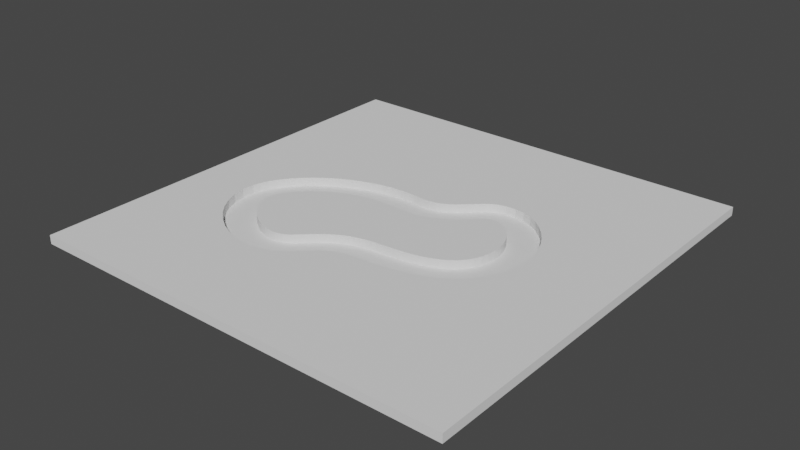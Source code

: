 # Source: columbia.blend  (saved by Blender 2.91.10; exported with 4.5.12 LTS)
import bpy
from mathutils import Matrix  # noqa: F401  (used for matrix-valued properties, if any)

bpy.ops.wm.read_factory_settings(use_empty=True)
scene = bpy.context.scene
scene.name = 'Scene'

# ---- collections
col_collection = bpy.data.collections.new('Collection'); scene.collection.children.link(col_collection)

# ---- world
world_world = bpy.data.worlds.new('World'); scene.world = world_world
world_world.use_nodes = True; world_world.node_tree.nodes.clear()
_N = world_world.node_tree.nodes; _L = world_world.node_tree.links
n0 = _N.new('ShaderNodeOutputWorld'); n0.name = 'World Output'; n0.location = (300, 300)
n1 = _N.new('ShaderNodeBackground'); n1.name = 'Background'; n1.location = (10, 300)
n1.inputs[0].default_value = (0.05088, 0.05088, 0.05088, 1.0)
_L.new(n1.outputs[0], n0.inputs[0])
n0.is_active_output = True
world_world.color = (0.05088, 0.05088, 0.05088)
world_world.use_sun_shadow = False
world_world.sun_shadow_jitter_overblur = 0.0

# ---- meshes
me_plane_004 = bpy.data.meshes.new('Plane.004')
me_plane_004.from_pydata([(-1.0, -1.0, 0.0), (1.0, -1.0, 0.0), (-1.0, 1.0, 0.0), (1.0, 1.0, 0.0), (-0.252, 0.2435, 0.0), (-0.2533, 0.2435, 0.0), (-0.2544, 0.2435, 0.0), (-0.2552, 0.2435, 0.0), (-0.2559, 0.2431, 0.0), (-0.2568, 0.2421, 0.0), (-0.2572, 0.2404, 0.0), (-0.2573, 0.2389, 0.0), (-0.2574, 0.2378, 0.0), (-0.2574, 0.2358, 0.0), (-0.2573, 0.234, 0.0), (-0.2571, 0.2324, 0.0), (-0.2568, 0.2308, 0.0), (-0.2564, 0.2296, 0.0), (-0.2558, 0.2288, 0.0), (-0.255, 0.2285, 0.0), (-0.2541, 0.2278, 0.0), (-0.253, 0.2274, 0.0), (-0.2517, 0.2274, 0.0), (-0.2502, 0.2282, 0.0), (-0.2485, 0.2285, 0.0), (-0.2465, 0.2288, 0.0), (-0.245, 0.23, 0.0), (-0.2438, 0.2312, 0.0), (-0.243, 0.2323, 0.0), (-0.2426, 0.2341, 0.0), (-0.2426, 0.2358, 0.0), (-0.2428, 0.2378, 0.0), (-0.2434, 0.2392, 0.0), (-0.2443, 0.2407, 0.0), (-0.2455, 0.2418, 0.0), (-0.2469, 0.2427, 0.0), (-0.2485, 0.2435, 0.0), (-0.2504, 0.2435, 0.0), (-0.2413, 0.06684, 0.0), (-0.2414, 0.0659, 0.0), (-0.2414, 0.06395, 0.0), (-0.2416, 0.06228, 0.0), (-0.2421, 0.06107, 0.0), (-0.2432, 0.06014, 0.0), (-0.244, 0.05987, 0.0), (-0.245, 0.05987, 0.0), (-0.2462, 0.05987, 0.0), (-0.2476, 0.05987, 0.0), (-0.2494, 0.05987, 0.0), (-0.251, 0.05961, 0.0), (-0.2524, 0.05987, 0.0), (-0.2536, 0.05987, 0.0), (-0.2546, 0.05987, 0.0), (-0.2554, 0.06028, 0.0), (-0.256, 0.06054, 0.0), (-0.2569, 0.06148, 0.0), (-0.2573, 0.06275, 0.0), (-0.2574, 0.06436, 0.0), (-0.2574, 0.06536, 0.0), (-0.2576, 0.06725, 0.0), (-0.258, 0.06819, 0.0), (-0.2589, 0.06846, 0.0), (-0.2604, 0.06846, 0.0), (-0.2613, 0.06846, 0.0), (-0.2625, 0.06819, 0.0), (-0.2639, 0.06819, 0.0), (-0.2661, 0.06725, 0.0), (-0.2679, 0.06671, 0.0), (-0.2693, 0.06604, 0.0), (-0.2704, 0.06483, 0.0), (-0.271, 0.06409, 0.0), (-0.2713, 0.06315, 0.0), (-0.2707, 0.06148, 0.0), (-0.2697, 0.06095, 0.0), (-0.2684, 0.06028, 0.0), (-0.2667, 0.06002, 0.0), (-0.2646, 0.05934, 0.0), (-0.263, 0.05934, 0.0), (-0.2617, 0.05934, 0.0), (-0.2606, 0.05934, 0.0), (-0.2596, 0.05934, 0.0), (-0.2589, 0.05908, 0.0), (-0.2582, 0.05867, 0.0), (-0.2578, 0.05794, 0.0), (-0.2574, 0.05741, 0.0), (-0.257, 0.05648, 0.0), (-0.2567, 0.05529, 0.0), (-0.2564, 0.05363, 0.0), (-0.2561, 0.05177, 0.0), (-0.2554, 0.04893, 0.0), (-0.2543, 0.04703, 0.0), (-0.253, 0.04487, 0.0), (-0.2514, 0.04329, 0.0), (-0.2497, 0.04237, 0.0), (-0.248, 0.04237, 0.0), (-0.2463, 0.04237, 0.0), (-0.2448, 0.04329, 0.0), (-0.2434, 0.04446, 0.0), (-0.2423, 0.04662, 0.0), (-0.2416, 0.04873, 0.0), (-0.2414, 0.05177, 0.0), (-0.2413, 0.05348, 0.0), (-0.2413, 0.05508, 0.0), (-0.241, 0.05701, 0.0), (-0.2403, 0.05847, 0.0), (-0.2391, 0.05894, 0.0), (-0.2381, 0.05987, 0.0), (-0.237, 0.05987, 0.0), (-0.2356, 0.05987, 0.0), (-0.2339, 0.06014, 0.0), (-0.2313, 0.0604, 0.0), (-0.2291, 0.06134, 0.0), (-0.2273, 0.06254, 0.0), (-0.226, 0.06395, 0.0), (-0.2251, 0.06542, 0.0), (-0.2246, 0.06737, 0.0), (-0.2246, 0.06899, 0.0), (-0.2251, 0.07027, 0.0), (-0.226, 0.0719, 0.0), (-0.2275, 0.07291, 0.0), (-0.2294, 0.07359, 0.0), (-0.2319, 0.07386, 0.0), (-0.2328, 0.07386, 0.0), (-0.2337, 0.07386, 0.0), (-0.2346, 0.07386, 0.0), (-0.2355, 0.07359, 0.0), (-0.2363, 0.07332, 0.0), (-0.2371, 0.07332, 0.0), (-0.2378, 0.07332, 0.0), (-0.239, 0.07291, 0.0), (-0.2398, 0.07264, 0.0), (-0.2404, 0.0719, 0.0), (-0.2407, 0.07095, 0.0), (-0.241, 0.06973, 0.0), (-0.2412, 0.06846, 0.0), (0.2736, 0.2481, 0.0), (0.2809, 0.2514, 0.0), (0.288, 0.2538, 0.0), (0.2951, 0.2545, 0.0), (0.3023, 0.2542, 0.0), (0.3099, 0.2524, 0.0), (0.3184, 0.2502, 0.0), (0.3277, 0.247, 0.0), (0.3457, 0.2391, 0.0), (0.3627, 0.2282, 0.0), (0.3788, 0.2155, 0.0), (0.3935, 0.2006, 0.0), (0.4069, 0.1842, 0.0), (0.4188, 0.166, 0.0), (0.4291, 0.1465, 0.0), (0.4378, 0.1266, 0.0), (0.4446, 0.1055, 0.0), (0.4492, 0.08397, 0.0), (0.4518, 0.06182, 0.0), (0.4522, 0.03975, 0.0), (0.4482, 0.001364, 0.0), (0.4401, -0.03296, 0.0), (0.4273, -0.0643, 0.0), (0.4098, -0.09209, 0.0), (0.3875, -0.117, 0.0), (0.3601, -0.1383, 0.0), (0.3277, -0.157, 0.0), (0.2901, -0.1726, 0.0), (0.247, -0.1853, 0.0), (0.1984, -0.195, 0.0), (0.1439, -0.2025, 0.0), (0.08372, -0.2073, 0.0), (0.05128, -0.2097, 0.0), (0.02116, -0.2132, 0.0), (-0.007168, -0.2184, 0.0), (-0.03389, -0.225, 0.0), (-0.05925, -0.2329, 0.0), (-0.08362, -0.2426, 0.0), (-0.1072, -0.2541, 0.0), (-0.1304, -0.268, 0.0), (-0.1534, -0.2836, 0.0), (-0.1765, -0.3013, 0.0), (-0.2001, -0.3218, 0.0), (-0.2244, -0.3444, 0.0), (-0.2333, -0.3529, 0.0), (-0.2413, -0.3608, 0.0), (-0.2484, -0.3671, 0.0), (-0.2547, -0.373, 0.0), (-0.2604, -0.3777, 0.0), (-0.2656, -0.3818, 0.0), (-0.2703, -0.3853, 0.0), (-0.2748, -0.3882, 0.0), (-0.2791, -0.3907, 0.0), (-0.2834, -0.3927, 0.0), (-0.2877, -0.3948, 0.0), (-0.2923, -0.3963, 0.0), (-0.3092, -0.4008, 0.0), (-0.3269, -0.4033, 0.0), (-0.3454, -0.4032, 0.0), (-0.3644, -0.4015, 0.0), (-0.3839, -0.3976, 0.0), (-0.4036, -0.3918, 0.0), (-0.4233, -0.3841, 0.0), (-0.443, -0.3744, 0.0), (-0.4624, -0.3628, 0.0), (-0.4814, -0.3497, 0.0), (-0.4998, -0.3348, 0.0), (-0.5175, -0.3184, 0.0), (-0.538, -0.2959, 0.0), (-0.5547, -0.2743, 0.0), (-0.5674, -0.2526, 0.0), (-0.5763, -0.2312, 0.0), (-0.5813, -0.2097, 0.0), (-0.5824, -0.1884, 0.0), (-0.5796, -0.1667, 0.0), (-0.5728, -0.1452, 0.0), (-0.5622, -0.1234, 0.0), (-0.5477, -0.1007, 0.0), (-0.5292, -0.07795, 0.0), (-0.5068, -0.05492, 0.0), (-0.4792, -0.03016, 0.0), (-0.4501, -0.007868, 0.0), (-0.4196, 0.01268, 0.0), (-0.3877, 0.03057, 0.0), (-0.3547, 0.04608, 0.0), (-0.3206, 0.05937, 0.0), (-0.2857, 0.07002, 0.0), (-0.25, 0.07773, 0.0), (-0.2137, 0.08347, 0.0), (-0.1768, 0.08676, 0.0), (-0.1397, 0.08662, 0.0), (-0.1023, 0.08476, 0.0), (-0.06916, 0.08195, 0.0), (-0.03795, 0.08153, 0.0), (-0.008417, 0.08332, 0.0), (0.0197, 0.0871, 0.0), (0.04665, 0.09312, 0.0), (0.07279, 0.1015, 0.0), (0.09839, 0.1127, 0.0), (0.1235, 0.1263, 0.0), (0.1487, 0.1428, 0.0), (0.1741, 0.1616, 0.0), (0.2001, 0.1839, 0.0), (0.2268, 0.2088, 0.0), (0.2384, 0.2205, 0.0), (0.2486, 0.2295, 0.0), (0.2577, 0.2372, 0.0), (0.2662, 0.2438, 0.0), (0.2093, 0.3745, 0.0), (0.2, 0.3695, 0.0), (0.1904, 0.3632, 0.0), (0.1804, 0.3555, 0.0), (0.17, 0.3473, 0.0), (0.1589, 0.3377, 0.0), (0.1468, 0.3264, 0.0), (0.1337, 0.3139, 0.0), (0.1134, 0.2946, 0.0), (0.09446, 0.2777, 0.0), (0.07687, 0.2635, 0.0), (0.06015, 0.2513, 0.0), (0.04402, 0.2421, 0.0), (0.02798, 0.2344, 0.0), (0.01179, 0.2284, 0.0), (-0.004904, 0.225, 0.0), (-0.02259, 0.2222, 0.0), (-0.04143, 0.2215, 0.0), (-0.06191, 0.2219, 0.0), (-0.0843, 0.2236, 0.0), (-0.1112, 0.2263, 0.0), (-0.1372, 0.2273, 0.0), (-0.1624, 0.2273, 0.0), (-0.1868, 0.2271, 0.0), (-0.2108, 0.2253, 0.0), (-0.2344, 0.2232, 0.0), (-0.2578, 0.2191, 0.0), (-0.2812, 0.2155, 0.0), (-0.3048, 0.2096, 0.0), (-0.3287, 0.203, 0.0), (-0.3531, 0.1951, 0.0), (-0.3781, 0.1869, 0.0), (-0.4214, 0.1693, 0.0), (-0.463, 0.1494, 0.0), (-0.5024, 0.1264, 0.0), (-0.5396, 0.101, 0.0), (-0.5742, 0.07453, 0.0), (-0.6058, 0.0454, 0.0), (-0.6342, 0.01516, 0.0), (-0.6592, -0.01579, 0.0), (-0.6804, -0.04768, 0.0), (-0.6976, -0.08039, 0.0), (-0.7104, -0.1134, 0.0), (-0.7187, -0.1461, 0.0), (-0.722, -0.2047, 0.0), (-0.7123, -0.2619, 0.0), (-0.6908, -0.3172, 0.0), (-0.6595, -0.3687, 0.0), (-0.6195, -0.4163, 0.0), (-0.5726, -0.4576, 0.0), (-0.5202, -0.4926, 0.0), (-0.4639, -0.5194, 0.0), (-0.4052, -0.537, 0.0), (-0.3456, -0.5443, 0.0), (-0.2867, -0.5401, 0.0), (-0.2299, -0.5229, 0.0), (-0.2221, -0.5193, 0.0), (-0.2146, -0.5157, 0.0), (-0.2073, -0.5116, 0.0), (-0.2, -0.5071, 0.0), (-0.1927, -0.5024, 0.0), (-0.1853, -0.4971, 0.0), (-0.1775, -0.491, 0.0), (-0.1694, -0.4844, 0.0), (-0.1607, -0.4768, 0.0), (-0.1515, -0.4684, 0.0), (-0.1415, -0.4593, 0.0), (-0.1308, -0.4486, 0.0), (-0.1109, -0.4298, 0.0), (-0.0929, -0.4134, 0.0), (-0.07631, -0.3997, 0.0), (-0.06055, -0.388, 0.0), (-0.0452, -0.3784, 0.0), (-0.02969, -0.3703, 0.0), (-0.01369, -0.364, 0.0), (0.003418, -0.3589, 0.0), (0.0222, -0.3549, 0.0), (0.04298, -0.3517, 0.0), (0.06635, -0.3494, 0.0), (0.09274, -0.3473, 0.0), (0.1668, -0.3407, 0.0), (0.2343, -0.3301, 0.0), (0.2953, -0.3166, 0.0), (0.3501, -0.299, 0.0), (0.3988, -0.2782, 0.0), (0.4418, -0.2533, 0.0), (0.4791, -0.2243, 0.0), (0.5111, -0.1909, 0.0), (0.5379, -0.1534, 0.0), (0.5594, -0.1116, 0.0), (0.5763, -0.06533, 0.0), (0.5882, -0.01438, 0.0), (0.5937, 0.03916, 0.0), (0.5905, 0.09236, 0.0), (0.5794, 0.1436, 0.0), (0.5617, 0.1934, 0.0), (0.5377, 0.2393, 0.0), (0.508, 0.2808, 0.0), (0.4737, 0.3174, 0.0), (0.4358, 0.3483, 0.0), (0.3943, 0.3716, 0.0), (0.3508, 0.3874, 0.0), (0.3055, 0.3939, 0.0), (0.2595, 0.391, 0.0), (0.2485, 0.3886, 0.0), (0.2381, 0.3861, 0.0), (0.2283, 0.3834, 0.0), (0.2188, 0.3793, 0.0), (-1.0, 1.0, 2.308), (-1.0, -1.0, 2.308), (1.0, -1.0, 2.308), (1.0, 1.0, 2.308), (-0.252, 0.2435, 2.308), (-0.2533, 0.2435, 2.308), (-0.2544, 0.2435, 2.308), (-0.2552, 0.2435, 2.308), (-0.2559, 0.2431, 2.308), (-0.2568, 0.2421, 2.308), (-0.2572, 0.2404, 2.308), (-0.2573, 0.2389, 2.308), (-0.2574, 0.2378, 2.308), (-0.2574, 0.2358, 2.308), (-0.2573, 0.234, 2.308), (-0.2571, 0.2324, 2.308), (-0.2568, 0.2308, 2.308), (-0.2564, 0.2296, 2.308), (-0.2558, 0.2288, 2.308), (-0.255, 0.2285, 2.308), (-0.2541, 0.2278, 2.308), (-0.253, 0.2274, 2.308), (-0.2517, 0.2274, 2.308), (-0.2502, 0.2282, 2.308), (-0.2485, 0.2285, 2.308), (-0.2465, 0.2288, 2.308), (-0.245, 0.23, 2.308), (-0.2438, 0.2312, 2.308), (-0.243, 0.2323, 2.308), (-0.2426, 0.2341, 2.308), (-0.2426, 0.2358, 2.308), (-0.2428, 0.2378, 2.308), (-0.2434, 0.2392, 2.308), (-0.2443, 0.2407, 2.308), (-0.2455, 0.2418, 2.308), (-0.2469, 0.2427, 2.308), (-0.2485, 0.2435, 2.308), (-0.2504, 0.2435, 2.308), (-0.2413, 0.06684, 2.308), (-0.2414, 0.0659, 2.308), (-0.2414, 0.06395, 2.308), (-0.2416, 0.06228, 2.308), (-0.2421, 0.06107, 2.308), (-0.2432, 0.06014, 2.308), (-0.244, 0.05987, 2.308), (-0.245, 0.05987, 2.308), (-0.2462, 0.05987, 2.308), (-0.2476, 0.05987, 2.308), (-0.2494, 0.05987, 2.308), (-0.251, 0.05961, 2.308), (-0.2524, 0.05987, 2.308), (-0.2536, 0.05987, 2.308), (-0.2546, 0.05987, 2.308), (-0.2554, 0.06028, 2.308), (-0.256, 0.06054, 2.308), (-0.2569, 0.06148, 2.308), (-0.2573, 0.06275, 2.308), (-0.2574, 0.06436, 2.308), (-0.2574, 0.06536, 2.308), (-0.2576, 0.06725, 2.308), (-0.258, 0.06819, 2.308), (-0.2589, 0.06846, 2.308), (-0.2604, 0.06846, 2.308), (-0.2613, 0.06846, 2.308), (-0.2625, 0.06819, 2.308), (-0.2639, 0.06819, 2.308), (-0.2661, 0.06725, 2.308), (-0.2679, 0.06671, 2.308), (-0.2693, 0.06604, 2.308), (-0.2704, 0.06483, 2.308), (-0.271, 0.06409, 2.308), (-0.2713, 0.06315, 2.308), (-0.2707, 0.06148, 2.308), (-0.2697, 0.06095, 2.308), (-0.2684, 0.06028, 2.308), (-0.2667, 0.06002, 2.308), (-0.2646, 0.05934, 2.308), (-0.263, 0.05934, 2.308), (-0.2617, 0.05934, 2.308), (-0.2606, 0.05934, 2.308), (-0.2596, 0.05934, 2.308), (-0.2589, 0.05908, 2.308), (-0.2582, 0.05867, 2.308), (-0.2578, 0.05794, 2.308), (-0.2574, 0.05741, 2.308), (-0.257, 0.05648, 2.308), (-0.2567, 0.05529, 2.308), (-0.2564, 0.05363, 2.308), (-0.2561, 0.05177, 2.308), (-0.2554, 0.04893, 2.308), (-0.2543, 0.04703, 2.308), (-0.253, 0.04487, 2.308), (-0.2514, 0.04329, 2.308), (-0.2497, 0.04237, 2.308), (-0.248, 0.04237, 2.308), (-0.2463, 0.04237, 2.308), (-0.2448, 0.04329, 2.308), (-0.2434, 0.04446, 2.308), (-0.2423, 0.04662, 2.308), (-0.2416, 0.04873, 2.308), (-0.2414, 0.05177, 2.308), (-0.2413, 0.05348, 2.308), (-0.2413, 0.05508, 2.308), (-0.241, 0.05701, 2.308), (-0.2403, 0.05847, 2.308), (-0.2391, 0.05894, 2.308), (-0.2381, 0.05987, 2.308), (-0.237, 0.05987, 2.308), (-0.2356, 0.05987, 2.308), (-0.2339, 0.06014, 2.308), (-0.2313, 0.0604, 2.308), (-0.2291, 0.06134, 2.308), (-0.2273, 0.06254, 2.308), (-0.226, 0.06395, 2.308), (-0.2251, 0.06542, 2.308), (-0.2246, 0.06737, 2.308), (-0.2246, 0.06899, 2.308), (-0.2251, 0.07027, 2.308), (-0.226, 0.0719, 2.308), (-0.2275, 0.07291, 2.308), (-0.2294, 0.07359, 2.308), (-0.2319, 0.07386, 2.308), (-0.2328, 0.07386, 2.308), (-0.2337, 0.07386, 2.308), (-0.2346, 0.07386, 2.308), (-0.2355, 0.07359, 2.308), (-0.2363, 0.07332, 2.308), (-0.2371, 0.07332, 2.308), (-0.2378, 0.07332, 2.308), (-0.239, 0.07291, 2.308), (-0.2398, 0.07264, 2.308), (-0.2404, 0.0719, 2.308), (-0.2407, 0.07095, 2.308), (-0.241, 0.06973, 2.308), (-0.2412, 0.06846, 2.308), (0.2736, 0.2481, 2.308), (0.2809, 0.2514, 2.308), (0.288, 0.2538, 2.308), (0.2951, 0.2545, 2.308), (0.3023, 0.2542, 2.308), (0.3099, 0.2524, 2.308), (0.3184, 0.2502, 2.308), (0.3277, 0.247, 2.308), (0.3457, 0.2391, 2.308), (0.3627, 0.2282, 2.308), (0.3788, 0.2155, 2.308), (0.3935, 0.2006, 2.308), (0.4069, 0.1842, 2.308), (0.4188, 0.166, 2.308), (0.4291, 0.1465, 2.308), (0.4378, 0.1266, 2.308), (0.4446, 0.1055, 2.308), (0.4492, 0.08397, 2.308), (0.4518, 0.06182, 2.308), (0.4522, 0.03975, 2.308), (0.4482, 0.001364, 2.308), (0.4401, -0.03296, 2.308), (0.4273, -0.0643, 2.308), (0.4098, -0.09209, 2.308), (0.3875, -0.117, 2.308), (0.3601, -0.1383, 2.308), (0.3277, -0.157, 2.308), (0.2901, -0.1726, 2.308), (0.247, -0.1853, 2.308), (0.1984, -0.195, 2.308), (0.1439, -0.2025, 2.308), (0.08372, -0.2073, 2.308), (0.05128, -0.2097, 2.308), (0.02116, -0.2132, 2.308), (-0.007168, -0.2184, 2.308), (-0.03389, -0.225, 2.308), (-0.05925, -0.2329, 2.308), (-0.08362, -0.2426, 2.308), (-0.1072, -0.2541, 2.308), (-0.1304, -0.268, 2.308), (-0.1534, -0.2836, 2.308), (-0.1765, -0.3013, 2.308), (-0.2001, -0.3218, 2.308), (-0.2244, -0.3444, 2.308), (-0.2333, -0.3529, 2.308), (-0.2413, -0.3608, 2.308), (-0.2484, -0.3671, 2.308), (-0.2547, -0.373, 2.308), (-0.2604, -0.3777, 2.308), (-0.2656, -0.3818, 2.308), (-0.2703, -0.3853, 2.308), (-0.2748, -0.3882, 2.308), (-0.2791, -0.3907, 2.308), (-0.2834, -0.3927, 2.308), (-0.2877, -0.3948, 2.308), (-0.2923, -0.3963, 2.308), (-0.3092, -0.4008, 2.308), (-0.3269, -0.4033, 2.308), (-0.3454, -0.4032, 2.308), (-0.3644, -0.4015, 2.308), (-0.3839, -0.3976, 2.308), (-0.4036, -0.3918, 2.308), (-0.4233, -0.3841, 2.308), (-0.443, -0.3744, 2.308), (-0.4624, -0.3628, 2.308), (-0.4814, -0.3497, 2.308), (-0.4998, -0.3348, 2.308), (-0.5175, -0.3184, 2.308), (-0.538, -0.2959, 2.308), (-0.5547, -0.2743, 2.308), (-0.5674, -0.2526, 2.308), (-0.5763, -0.2312, 2.308), (-0.5813, -0.2097, 2.308), (-0.5824, -0.1884, 2.308), (-0.5796, -0.1667, 2.308), (-0.5728, -0.1452, 2.308), (-0.5622, -0.1234, 2.308), (-0.5477, -0.1007, 2.308), (-0.5292, -0.07795, 2.308), (-0.5068, -0.05492, 2.308), (-0.4792, -0.03016, 2.308), (-0.4501, -0.007868, 2.308), (-0.4196, 0.01268, 2.308), (-0.3877, 0.03057, 2.308), (-0.3547, 0.04608, 2.308), (-0.3206, 0.05937, 2.308), (-0.2857, 0.07002, 2.308), (-0.25, 0.07773, 2.308), (-0.2137, 0.08347, 2.308), (-0.1768, 0.08676, 2.308), (-0.1397, 0.08662, 2.308), (-0.1023, 0.08476, 2.308), (-0.06916, 0.08195, 2.308), (-0.03795, 0.08153, 2.308), (-0.008417, 0.08332, 2.308), (0.0197, 0.0871, 2.308), (0.04665, 0.09312, 2.308), (0.07279, 0.1015, 2.308), (0.09839, 0.1127, 2.308), (0.1235, 0.1263, 2.308), (0.1487, 0.1428, 2.308), (0.1741, 0.1616, 2.308), (0.2001, 0.1839, 2.308), (0.2268, 0.2088, 2.308), (0.2384, 0.2205, 2.308), (0.2486, 0.2295, 2.308), (0.2577, 0.2372, 2.308), (0.2662, 0.2438, 2.308), (0.2093, 0.3745, 2.308), (0.2, 0.3695, 2.308), (0.1904, 0.3632, 2.308), (0.1804, 0.3555, 2.308), (0.17, 0.3473, 2.308), (0.1589, 0.3377, 2.308), (0.1468, 0.3264, 2.308), (0.1337, 0.3139, 2.308), (0.1134, 0.2946, 2.308), (0.09446, 0.2777, 2.308), (0.07687, 0.2635, 2.308), (0.06015, 0.2513, 2.308), (0.04402, 0.2421, 2.308), (0.02798, 0.2344, 2.308), (0.01179, 0.2284, 2.308), (-0.004904, 0.225, 2.308), (-0.02259, 0.2222, 2.308), (-0.04143, 0.2215, 2.308), (-0.06191, 0.2219, 2.308), (-0.0843, 0.2236, 2.308), (-0.1112, 0.2263, 2.308), (-0.1372, 0.2273, 2.308), (-0.1624, 0.2273, 2.308), (-0.1868, 0.2271, 2.308), (-0.2108, 0.2253, 2.308), (-0.2344, 0.2232, 2.308), (-0.2578, 0.2191, 2.308), (-0.2812, 0.2155, 2.308), (-0.3048, 0.2096, 2.308), (-0.3287, 0.203, 2.308), (-0.3531, 0.1951, 2.308), (-0.3781, 0.1869, 2.308), (-0.4214, 0.1693, 2.308), (-0.463, 0.1494, 2.308), (-0.5024, 0.1264, 2.308), (-0.5396, 0.101, 2.308), (-0.5742, 0.07453, 2.308), (-0.6058, 0.0454, 2.308), (-0.6342, 0.01516, 2.308), (-0.6592, -0.01579, 2.308), (-0.6804, -0.04768, 2.308), (-0.6976, -0.08039, 2.308), (-0.7104, -0.1134, 2.308), (-0.7187, -0.1461, 2.308), (-0.722, -0.2047, 2.308), (-0.7123, -0.2619, 2.308), (-0.6908, -0.3172, 2.308), (-0.6595, -0.3687, 2.308), (-0.6195, -0.4163, 2.308), (-0.5726, -0.4576, 2.308), (-0.5202, -0.4926, 2.308), (-0.4639, -0.5194, 2.308), (-0.4052, -0.537, 2.308), (-0.3456, -0.5443, 2.308), (-0.2867, -0.5401, 2.308), (-0.2299, -0.5229, 2.308), (-0.2221, -0.5193, 2.308), (-0.2146, -0.5157, 2.308), (-0.2073, -0.5116, 2.308), (-0.2, -0.5071, 2.308), (-0.1927, -0.5024, 2.308), (-0.1853, -0.4971, 2.308), (-0.1775, -0.491, 2.308), (-0.1694, -0.4844, 2.308), (-0.1607, -0.4768, 2.308), (-0.1515, -0.4684, 2.308), (-0.1415, -0.4593, 2.308), (-0.1308, -0.4486, 2.308), (-0.1109, -0.4298, 2.308), (-0.0929, -0.4134, 2.308), (-0.07631, -0.3997, 2.308), (-0.06055, -0.388, 2.308), (-0.0452, -0.3784, 2.308), (-0.02969, -0.3703, 2.308), (-0.01369, -0.364, 2.308), (0.003418, -0.3589, 2.308), (0.0222, -0.3549, 2.308), (0.04298, -0.3517, 2.308), (0.06635, -0.3494, 2.308), (0.09274, -0.3473, 2.308), (0.1668, -0.3407, 2.308), (0.2343, -0.3301, 2.308), (0.2953, -0.3166, 2.308), (0.3501, -0.299, 2.308), (0.3988, -0.2782, 2.308), (0.4418, -0.2533, 2.308), (0.4791, -0.2243, 2.308), (0.5111, -0.1909, 2.308), (0.5379, -0.1534, 2.308), (0.5594, -0.1116, 2.308), (0.5763, -0.06533, 2.308), (0.5882, -0.01438, 2.308), (0.5937, 0.03916, 2.308), (0.5905, 0.09236, 2.308), (0.5794, 0.1436, 2.308), (0.5617, 0.1934, 2.308), (0.5377, 0.2393, 2.308), (0.508, 0.2808, 2.308), (0.4737, 0.3174, 2.308), (0.4358, 0.3483, 2.308), (0.3943, 0.3716, 2.308), (0.3508, 0.3874, 2.308), (0.3055, 0.3939, 2.308), (0.2595, 0.391, 2.308), (0.2485, 0.3886, 2.308), (0.2381, 0.3861, 2.308), (0.2283, 0.3834, 2.308), (0.2188, 0.3793, 2.308)], [], [(0, 287, 288, 289, 290, 291, 292, 293, 294, 295, 296, 297, 298, 299, 300, 301, 302, 303, 304, 305, 306, 307, 308, 309, 310, 311, 312, 313, 314, 315, 316, 317, 318, 319, 320, 321, 322, 323, 324, 325, 326, 327, 328, 329, 330, 331, 332, 333, 334, 335, 3, 1), (208, 209, 210, 211, 212, 213, 214, 215, 216, 217, 218, 219, 220, 221, 71, 72, 73, 74, 75, 76, 77, 78, 79, 80, 81, 82, 83, 84, 85, 86, 87, 88, 89, 90, 91, 92, 93, 94, 95, 96, 97, 98, 99, 100, 101, 102, 103, 104, 105, 106, 107, 108, 109, 110, 111, 112, 113, 114, 115, 152, 153, 154, 155, 156, 157, 158, 159, 160, 161, 162, 163, 164, 165, 166, 167, 168, 169, 170, 171, 172, 173, 174, 175, 176, 177, 178, 179, 180, 181, 182, 183, 184, 185, 186, 187, 188, 189, 190, 191, 192, 193, 194, 195, 196, 197, 198, 199, 200, 201, 202, 203, 204, 205, 206, 207), (286, 287, 0, 2, 13, 14, 15, 16, 17, 18, 19, 20, 21, 22, 23, 24, 25, 26, 27, 28, 29, 30, 256, 257, 258, 259, 260, 261, 262, 263, 264, 265, 266, 267, 268, 269, 270, 271, 272, 273, 274, 275, 276, 277, 278, 279, 280, 281, 282, 283, 284, 285), (2, 3, 335, 336, 337, 338, 339, 340, 341, 342, 343, 344, 345, 346, 347, 348, 349, 350, 243, 244, 245, 246, 247, 248, 249, 250, 251, 252, 253, 254, 255, 256, 30, 31, 32, 33, 34, 35, 36, 37, 4, 5, 6, 7, 8, 9, 10, 11, 12, 13), (31, 30, 29, 28, 27, 26, 25, 24, 23, 22, 21, 20, 19, 18, 17, 16, 15, 14, 13, 12, 11, 10, 9, 8, 7, 6, 5, 4, 37, 36, 35, 34, 33, 32), (151, 152, 115, 116, 117, 118, 119, 120, 121, 122, 123, 124, 125, 126, 127, 128, 129, 130, 131, 132, 133, 134, 38, 39, 40, 41, 42, 43, 44, 45, 46, 47, 48, 49, 50, 51, 52, 53, 54, 55, 56, 57, 58, 59, 60, 61, 62, 63, 64, 65, 66, 67, 68, 69, 70, 71, 221, 222, 223, 224, 225, 226, 227, 228, 229, 230, 231, 232, 233, 234, 235, 236, 237, 238, 239, 240, 241, 242, 135, 136, 137, 138, 139, 140, 141, 142, 143, 144, 145, 146, 147, 148, 149, 150), (116, 115, 114, 113, 112, 111, 110, 109, 108, 107, 106, 105, 104, 103, 102, 101, 100, 99, 98, 97, 96, 95, 94, 93, 92, 91, 90, 89, 88, 87, 86, 85, 84, 83, 82, 81, 80, 79, 78, 77, 76, 75, 74, 73, 72, 71, 70, 69, 68, 67, 66, 65, 64, 63, 62, 61, 60, 59, 58, 57, 56, 55, 54, 53, 52, 51, 50, 49, 48, 47, 46, 45, 44, 43, 42, 41, 40, 39, 134, 133, 132, 131, 130, 129, 128, 127, 126, 125, 124, 123, 122, 121, 120, 119, 118, 117), (134, 39, 38), (352, 353, 354, 686, 685, 684, 683, 682, 681, 680, 679, 678, 677, 676, 675, 674, 673, 672, 671, 670, 669, 668, 667, 666, 665, 664, 663, 662, 661, 660, 659, 658, 657, 656, 655, 654, 653, 652, 651, 650, 649, 648, 647, 646, 645, 644, 643, 642, 641, 640, 639, 638), (559, 558, 557, 556, 555, 554, 553, 552, 551, 550, 549, 548, 547, 546, 545, 544, 543, 542, 541, 540, 539, 538, 537, 536, 535, 534, 533, 532, 531, 530, 529, 528, 527, 526, 525, 524, 523, 522, 521, 520, 519, 518, 517, 516, 515, 514, 513, 512, 511, 510, 509, 508, 507, 506, 505, 504, 503, 466, 465, 464, 463, 462, 461, 460, 459, 458, 457, 456, 455, 454, 453, 452, 451, 450, 449, 448, 447, 446, 445, 444, 443, 442, 441, 440, 439, 438, 437, 436, 435, 434, 433, 432, 431, 430, 429, 428, 427, 426, 425, 424, 423, 422, 572, 571, 570, 569, 568, 567, 566, 565, 564, 563, 562, 561, 560), (637, 636, 635, 634, 633, 632, 631, 630, 629, 628, 627, 626, 625, 624, 623, 622, 621, 620, 619, 618, 617, 616, 615, 614, 613, 612, 611, 610, 609, 608, 607, 381, 380, 379, 378, 377, 376, 375, 374, 373, 372, 371, 370, 369, 368, 367, 366, 365, 364, 351, 352, 638), (351, 364, 363, 362, 361, 360, 359, 358, 357, 356, 355, 388, 387, 386, 385, 384, 383, 382, 381, 607, 606, 605, 604, 603, 602, 601, 600, 599, 598, 597, 596, 595, 594, 701, 700, 699, 698, 697, 696, 695, 694, 693, 692, 691, 690, 689, 688, 687, 686, 354), (382, 383, 384, 385, 386, 387, 388, 355, 356, 357, 358, 359, 360, 361, 362, 363, 364, 365, 366, 367, 368, 369, 370, 371, 372, 373, 374, 375, 376, 377, 378, 379, 380, 381), (502, 501, 500, 499, 498, 497, 496, 495, 494, 493, 492, 491, 490, 489, 488, 487, 486, 593, 592, 591, 590, 589, 588, 587, 586, 585, 584, 583, 582, 581, 580, 579, 578, 577, 576, 575, 574, 573, 572, 422, 421, 420, 419, 418, 417, 416, 415, 414, 413, 412, 411, 410, 409, 408, 407, 406, 405, 404, 403, 402, 401, 400, 399, 398, 397, 396, 395, 394, 393, 392, 391, 390, 389, 485, 484, 483, 482, 481, 480, 479, 478, 477, 476, 475, 474, 473, 472, 471, 470, 469, 468, 467, 466, 503), (467, 468, 469, 470, 471, 472, 473, 474, 475, 476, 477, 478, 479, 480, 481, 482, 483, 484, 485, 390, 391, 392, 393, 394, 395, 396, 397, 398, 399, 400, 401, 402, 403, 404, 405, 406, 407, 408, 409, 410, 411, 412, 413, 414, 415, 416, 417, 418, 419, 420, 421, 422, 423, 424, 425, 426, 427, 428, 429, 430, 431, 432, 433, 434, 435, 436, 437, 438, 439, 440, 441, 442, 443, 444, 445, 446, 447, 448, 449, 450, 451, 452, 453, 454, 455, 456, 457, 458, 459, 460, 461, 462, 463, 464, 465, 466), (485, 389, 390), (323, 322, 673, 674), (219, 218, 569, 570), (324, 323, 674, 675), (220, 219, 570, 571), (325, 324, 675, 676), (221, 220, 571, 572), (326, 325, 676, 677), (222, 221, 572, 573), (327, 326, 677, 678), (223, 222, 573, 574), (328, 327, 678, 679), (224, 223, 574, 575), (329, 328, 679, 680), (225, 224, 575, 576), (330, 329, 680, 681), (226, 225, 576, 577), (331, 330, 681, 682), (227, 226, 577, 578), (332, 331, 682, 683), (228, 227, 578, 579), (333, 332, 683, 684), (229, 228, 579, 580), (334, 333, 684, 685), (230, 229, 580, 581), (335, 334, 685, 686), (231, 230, 581, 582), (336, 335, 686, 687), (232, 231, 582, 583), (337, 336, 687, 688), (233, 232, 583, 584), (338, 337, 688, 689), (234, 233, 584, 585), (339, 338, 689, 690), (235, 234, 585, 586), (340, 339, 690, 691), (236, 235, 586, 587), (341, 340, 691, 692), (237, 236, 587, 588), (342, 341, 692, 693), (238, 237, 588, 589), (343, 342, 693, 694), (239, 238, 589, 590), (344, 343, 694, 695), (240, 239, 590, 591), (136, 135, 486, 487), (345, 344, 695, 696), (241, 240, 591, 592), (137, 136, 487, 488), (346, 345, 696, 697), (242, 241, 592, 593), (138, 137, 488, 489), (347, 346, 697, 698), (135, 242, 593, 486), (139, 138, 489, 490), (348, 347, 698, 699), (244, 243, 594, 595), (140, 139, 490, 491), (349, 348, 699, 700), (245, 244, 595, 596), (141, 140, 491, 492), (350, 349, 700, 701), (246, 245, 596, 597), (142, 141, 492, 493), (243, 350, 701, 594), (247, 246, 597, 598), (143, 142, 493, 494), (248, 247, 598, 599), (144, 143, 494, 495), (249, 248, 599, 600), (145, 144, 495, 496), (250, 249, 600, 601), (146, 145, 496, 497), (251, 250, 601, 602), (147, 146, 497, 498), (252, 251, 602, 603), (148, 147, 498, 499), (253, 252, 603, 604), (149, 148, 499, 500), (254, 253, 604, 605), (150, 149, 500, 501), (255, 254, 605, 606), (151, 150, 501, 502), (256, 255, 606, 607), (152, 151, 502, 503), (257, 256, 607, 608), (153, 152, 503, 504), (258, 257, 608, 609), (154, 153, 504, 505), (259, 258, 609, 610), (155, 154, 505, 506), (260, 259, 610, 611), (156, 155, 506, 507), (261, 260, 611, 612), (157, 156, 507, 508), (262, 261, 612, 613), (158, 157, 508, 509), (263, 262, 613, 614), (159, 158, 509, 510), (264, 263, 614, 615), (160, 159, 510, 511), (265, 264, 615, 616), (161, 160, 511, 512), (266, 265, 616, 617), (162, 161, 512, 513), (267, 266, 617, 618), (163, 162, 513, 514), (268, 267, 618, 619), (164, 163, 514, 515), (269, 268, 619, 620), (165, 164, 515, 516), (270, 269, 620, 621), (166, 165, 516, 517), (271, 270, 621, 622), (167, 166, 517, 518), (272, 271, 622, 623), (168, 167, 518, 519), (273, 272, 623, 624), (169, 168, 519, 520), (274, 273, 624, 625), (170, 169, 520, 521), (275, 274, 625, 626), (171, 170, 521, 522), (276, 275, 626, 627), (172, 171, 522, 523), (277, 276, 627, 628), (173, 172, 523, 524), (278, 277, 628, 629), (174, 173, 524, 525), (279, 278, 629, 630), (175, 174, 525, 526), (280, 279, 630, 631), (176, 175, 526, 527), (281, 280, 631, 632), (177, 176, 527, 528), (282, 281, 632, 633), (178, 177, 528, 529), (283, 282, 633, 634), (179, 178, 529, 530), (284, 283, 634, 635), (180, 179, 530, 531), (285, 284, 635, 636), (181, 180, 531, 532), (286, 285, 636, 637), (182, 181, 532, 533), (287, 286, 637, 638), (183, 182, 533, 534), (288, 287, 638, 639), (184, 183, 534, 535), (289, 288, 639, 640), (185, 184, 535, 536), (290, 289, 640, 641), (186, 185, 536, 537), (291, 290, 641, 642), (187, 186, 537, 538), (292, 291, 642, 643), (188, 187, 538, 539), (293, 292, 643, 644), (189, 188, 539, 540), (294, 293, 644, 645), (190, 189, 540, 541), (295, 294, 645, 646), (191, 190, 541, 542), (296, 295, 646, 647), (192, 191, 542, 543), (297, 296, 647, 648), (193, 192, 543, 544), (298, 297, 648, 649), (194, 193, 544, 545), (299, 298, 649, 650), (195, 194, 545, 546), (300, 299, 650, 651), (196, 195, 546, 547), (301, 300, 651, 652), (197, 196, 547, 548), (302, 301, 652, 653), (198, 197, 548, 549), (303, 302, 653, 654), (199, 198, 549, 550), (304, 303, 654, 655), (200, 199, 550, 551), (305, 304, 655, 656), (201, 200, 551, 552), (306, 305, 656, 657), (202, 201, 552, 553), (307, 306, 657, 658), (203, 202, 553, 554), (308, 307, 658, 659), (204, 203, 554, 555), (309, 308, 659, 660), (205, 204, 555, 556), (310, 309, 660, 661), (206, 205, 556, 557), (311, 310, 661, 662), (207, 206, 557, 558), (312, 311, 662, 663), (208, 207, 558, 559), (2, 0, 352, 351), (313, 312, 663, 664), (209, 208, 559, 560), (0, 1, 353, 352), (314, 313, 664, 665), (210, 209, 560, 561), (1, 3, 354, 353), (315, 314, 665, 666), (211, 210, 561, 562), (3, 2, 351, 354), (316, 315, 666, 667), (212, 211, 562, 563), (317, 316, 667, 668), (213, 212, 563, 564), (318, 317, 668, 669), (214, 213, 564, 565), (319, 318, 669, 670), (215, 214, 565, 566), (320, 319, 670, 671), (216, 215, 566, 567), (321, 320, 671, 672), (217, 216, 567, 568), (322, 321, 672, 673), (218, 217, 568, 569)])
_uv = me_plane_004.uv_layers.new(name='UVMap')
_uv.uv.foreach_set('vector', [0.0, 0.0, 0.139, 0.3977, 0.1439, 0.3691, 0.1546, 0.3414, 0.1703, 0.3157, 0.1902, 0.2919, 0.2137, 0.2712, 0.2399, 0.2537, 0.268, 0.2403, 0.2974, 0.2315, 0.3272, 0.2278, 0.3567, 0.23, 0.385, 0.2385, 0.3889, 0.2403, 0.3927, 0.2421, 0.3963, 0.2442, 0.4, 0.2464, 0.4036, 0.2488, 0.4074, 0.2514, 0.4113, 0.2545, 0.4153, 0.2578, 0.4196, 0.2616, 0.4243, 0.2658, 0.4292, 0.2704, 0.4346, 0.2757, 0.4445, 0.2851, 0.4535, 0.2933, 0.4618, 0.3002, 0.4697, 0.306, 0.4774, 0.3108, 0.4852, 0.3149, 0.4932, 0.318, 0.5017, 0.3206, 0.5111, 0.3225, 0.5215, 0.3241, 0.5332, 0.3253, 0.5464, 0.3264, 0.5834, 0.3296, 0.6171, 0.3349, 0.6477, 0.3417, 0.6751, 0.3505, 0.6994, 0.3609, 0.7209, 0.3733, 0.7396, 0.3878, 0.7556, 0.4045, 0.7689, 0.4233, 0.7797, 0.4442, 0.7882, 0.4673, 0.7941, 0.4928, 0.7968, 0.5196, 1.0, 1.0, 1.0, 0.0, 0.2088, 0.4058, 0.2102, 0.4167, 0.2136, 0.4274, 0.2189, 0.4383, 0.2262, 0.4496, 0.2354, 0.461, 0.2466, 0.4725, 0.2604, 0.4849, 0.2749, 0.4961, 0.2902, 0.5063, 0.3061, 0.5153, 0.3227, 0.523, 0.3397, 0.5297, 0.3572, 0.535, 0.3643, 0.5316, 0.3647, 0.5307, 0.3651, 0.5305, 0.3658, 0.5301, 0.3667, 0.53, 0.3677, 0.5297, 0.3685, 0.5297, 0.3692, 0.5297, 0.3697, 0.5297, 0.3702, 0.5297, 0.3706, 0.5295, 0.3709, 0.5293, 0.3711, 0.529, 0.3713, 0.5287, 0.3715, 0.5282, 0.3716, 0.5276, 0.3718, 0.5268, 0.3719, 0.5259, 0.3723, 0.5245, 0.3728, 0.5235, 0.3735, 0.5224, 0.3743, 0.5216, 0.3751, 0.5212, 0.376, 0.5212, 0.3768, 0.5212, 0.3776, 0.5216, 0.3783, 0.5222, 0.3788, 0.5233, 0.3792, 0.5244, 0.3793, 0.5259, 0.3793, 0.5267, 0.3793, 0.5275, 0.3795, 0.5285, 0.3798, 0.5292, 0.3805, 0.5295, 0.381, 0.5299, 0.3815, 0.5299, 0.3822, 0.5299, 0.3831, 0.5301, 0.3844, 0.5302, 0.3854, 0.5307, 0.3863, 0.5313, 0.387, 0.532, 0.3875, 0.5327, 0.3877, 0.5337, 0.7246, 0.542, 0.7259, 0.5309, 0.7261, 0.5199, 0.7241, 0.5007, 0.7201, 0.4835, 0.7137, 0.4679, 0.7049, 0.454, 0.6938, 0.4415, 0.6801, 0.4308, 0.6639, 0.4215, 0.645, 0.4137, 0.6235, 0.4074, 0.5992, 0.4025, 0.572, 0.3987, 0.5419, 0.3963, 0.5256, 0.3951, 0.5106, 0.3934, 0.4964, 0.3908, 0.4831, 0.3875, 0.4704, 0.3836, 0.4582, 0.3787, 0.4464, 0.3729, 0.4348, 0.366, 0.4233, 0.3582, 0.4117, 0.3493, 0.3999, 0.3391, 0.3878, 0.3278, 0.3833, 0.3235, 0.3793, 0.3196, 0.3758, 0.3164, 0.3726, 0.3135, 0.3698, 0.3111, 0.3672, 0.3091, 0.3648, 0.3073, 0.3626, 0.3059, 0.3604, 0.3046, 0.3583, 0.3037, 0.3561, 0.3026, 0.3539, 0.3018, 0.3454, 0.2996, 0.3365, 0.2984, 0.3273, 0.2984, 0.3178, 0.2992, 0.3081, 0.3012, 0.2982, 0.3041, 0.2883, 0.308, 0.2785, 0.3128, 0.2688, 0.3186, 0.2593, 0.3252, 0.2501, 0.3326, 0.2412, 0.3408, 0.231, 0.352, 0.2227, 0.3629, 0.2163, 0.3737, 0.2119, 0.3844, 0.2093, 0.3952, 0.1406, 0.427, 0.139, 0.3977, 0.0, 0.0, 0.0, 1.0, 0.3713, 0.6179, 0.3713, 0.617, 0.3714, 0.6162, 0.3716, 0.6154, 0.3718, 0.6148, 0.3721, 0.6144, 0.3725, 0.6143, 0.3729, 0.6139, 0.3735, 0.6137, 0.3742, 0.6137, 0.3749, 0.6141, 0.3758, 0.6143, 0.3767, 0.6144, 0.3775, 0.615, 0.3781, 0.6156, 0.3785, 0.6161, 0.3787, 0.617, 0.3787, 0.6179, 0.514, 0.6172, 0.5059, 0.6142, 0.4975, 0.6125, 0.4887, 0.6111, 0.4793, 0.6107, 0.469, 0.611, 0.4578, 0.6118, 0.4444, 0.6131, 0.4314, 0.6136, 0.4188, 0.6136, 0.4066, 0.6135, 0.3946, 0.6126, 0.3828, 0.6116, 0.3711, 0.6096, 0.3594, 0.6077, 0.3476, 0.6048, 0.3356, 0.6015, 0.3235, 0.5976, 0.3109, 0.5934, 0.2893, 0.5847, 0.2685, 0.5747, 0.2488, 0.5632, 0.2302, 0.5505, 0.2129, 0.5373, 0.1971, 0.5227, 0.1829, 0.5076, 0.1704, 0.4921, 0.1598, 0.4762, 0.1512, 0.4598, 0.1448, 0.4433, 0.0, 1.0, 1.0, 1.0, 0.7968, 0.5196, 0.7952, 0.5462, 0.7897, 0.5718, 0.7809, 0.5967, 0.7689, 0.6196, 0.754, 0.6404, 0.7369, 0.6587, 0.7179, 0.6742, 0.6972, 0.6858, 0.6754, 0.6937, 0.6528, 0.697, 0.6298, 0.6955, 0.6242, 0.6943, 0.619, 0.6931, 0.6142, 0.6917, 0.6094, 0.6897, 0.6046, 0.6872, 0.6, 0.6847, 0.5952, 0.6816, 0.5902, 0.6778, 0.585, 0.6737, 0.5795, 0.6688, 0.5734, 0.6632, 0.5668, 0.6569, 0.5567, 0.6473, 0.5472, 0.6388, 0.5384, 0.6317, 0.5301, 0.6256, 0.522, 0.621, 0.514, 0.6172, 0.3787, 0.6179, 0.3786, 0.6189, 0.3783, 0.6196, 0.3778, 0.6204, 0.3773, 0.6209, 0.3766, 0.6214, 0.3757, 0.6218, 0.3748, 0.6218, 0.374, 0.6218, 0.3734, 0.6218, 0.3728, 0.6218, 0.3724, 0.6218, 0.3721, 0.6215, 0.3716, 0.621, 0.3714, 0.6202, 0.3713, 0.6195, 0.3713, 0.6189, 0.3713, 0.6179, 0.3786, 0.6189, 0.3787, 0.6179, 0.3787, 0.617, 0.3785, 0.6161, 0.3781, 0.6156, 0.3775, 0.615, 0.3767, 0.6144, 0.3758, 0.6143, 0.3749, 0.6141, 0.3742, 0.6137, 0.3735, 0.6137, 0.3729, 0.6139, 0.3725, 0.6143, 0.3721, 0.6144, 0.3718, 0.6148, 0.3716, 0.6154, 0.3714, 0.6162, 0.3713, 0.617, 0.3713, 0.6179, 0.3713, 0.6189, 0.3713, 0.6195, 0.3714, 0.6202, 0.3716, 0.621, 0.3721, 0.6215, 0.3724, 0.6218, 0.3728, 0.6218, 0.3734, 0.6218, 0.374, 0.6218, 0.3748, 0.6218, 0.3757, 0.6218, 0.3766, 0.6214, 0.3773, 0.6209, 0.3778, 0.6204, 0.3783, 0.6196, 0.7223, 0.5527, 0.7246, 0.542, 0.3877, 0.5337, 0.3877, 0.5345, 0.3875, 0.5351, 0.387, 0.5359, 0.3863, 0.5365, 0.3853, 0.5368, 0.3841, 0.5369, 0.3836, 0.5369, 0.3831, 0.5369, 0.3827, 0.5369, 0.3822, 0.5368, 0.3818, 0.5367, 0.3814, 0.5367, 0.3811, 0.5367, 0.3805, 0.5365, 0.3801, 0.5363, 0.3798, 0.5359, 0.3796, 0.5355, 0.3795, 0.5349, 0.3794, 0.5342, 0.3793, 0.5334, 0.3793, 0.5329, 0.3793, 0.532, 0.3792, 0.5311, 0.3789, 0.5305, 0.3784, 0.5301, 0.378, 0.5299, 0.3775, 0.5299, 0.3769, 0.5299, 0.3762, 0.5299, 0.3753, 0.5299, 0.3745, 0.5298, 0.3738, 0.5299, 0.3732, 0.5299, 0.3727, 0.5299, 0.3723, 0.5301, 0.372, 0.5303, 0.3716, 0.5307, 0.3714, 0.5314, 0.3713, 0.5322, 0.3713, 0.5327, 0.3712, 0.5336, 0.371, 0.5341, 0.3705, 0.5342, 0.3698, 0.5342, 0.3693, 0.5342, 0.3687, 0.5341, 0.3681, 0.5341, 0.367, 0.5336, 0.3661, 0.5334, 0.3653, 0.533, 0.3648, 0.5324, 0.3645, 0.532, 0.3643, 0.5316, 0.3572, 0.535, 0.375, 0.5389, 0.3932, 0.5417, 0.4116, 0.5434, 0.4301, 0.5433, 0.4488, 0.5424, 0.4654, 0.541, 0.481, 0.5408, 0.4958, 0.5417, 0.5098, 0.5435, 0.5233, 0.5466, 0.5364, 0.5507, 0.5492, 0.5564, 0.5618, 0.5632, 0.5743, 0.5714, 0.5871, 0.5808, 0.6, 0.5919, 0.6134, 0.6044, 0.6192, 0.6102, 0.6243, 0.6147, 0.6288, 0.6186, 0.6331, 0.6219, 0.6368, 0.6241, 0.6404, 0.6257, 0.644, 0.6269, 0.6475, 0.6273, 0.6511, 0.6271, 0.655, 0.6262, 0.6592, 0.6251, 0.6638, 0.6235, 0.6729, 0.6196, 0.6814, 0.6141, 0.6894, 0.6077, 0.6968, 0.6003, 0.7035, 0.5921, 0.7094, 0.583, 0.7145, 0.5733, 0.7189, 0.5633, 0.3877, 0.5345, 0.3877, 0.5337, 0.3875, 0.5327, 0.387, 0.532, 0.3863, 0.5313, 0.3854, 0.5307, 0.3844, 0.5302, 0.3831, 0.5301, 0.3822, 0.5299, 0.3815, 0.5299, 0.381, 0.5299, 0.3805, 0.5295, 0.3798, 0.5292, 0.3795, 0.5285, 0.3793, 0.5275, 0.3793, 0.5267, 0.3793, 0.5259, 0.3792, 0.5244, 0.3788, 0.5233, 0.3783, 0.5222, 0.3776, 0.5216, 0.3768, 0.5212, 0.376, 0.5212, 0.3751, 0.5212, 0.3743, 0.5216, 0.3735, 0.5224, 0.3728, 0.5235, 0.3723, 0.5245, 0.3719, 0.5259, 0.3718, 0.5268, 0.3716, 0.5276, 0.3715, 0.5282, 0.3713, 0.5287, 0.3711, 0.529, 0.3709, 0.5293, 0.3706, 0.5295, 0.3702, 0.5297, 0.3697, 0.5297, 0.3692, 0.5297, 0.3685, 0.5297, 0.3677, 0.5297, 0.3667, 0.53, 0.3658, 0.5301, 0.3651, 0.5305, 0.3647, 0.5307, 0.3643, 0.5316, 0.3645, 0.532, 0.3648, 0.5324, 0.3653, 0.533, 0.3661, 0.5334, 0.367, 0.5336, 0.3681, 0.5341, 0.3687, 0.5341, 0.3693, 0.5342, 0.3698, 0.5342, 0.3705, 0.5342, 0.371, 0.5341, 0.3712, 0.5336, 0.3713, 0.5327, 0.3713, 0.5322, 0.3714, 0.5314, 0.3716, 0.5307, 0.372, 0.5303, 0.3723, 0.5301, 0.3727, 0.5299, 0.3732, 0.5299, 0.3738, 0.5299, 0.3745, 0.5298, 0.3753, 0.5299, 0.3762, 0.5299, 0.3769, 0.5299, 0.3775, 0.5299, 0.378, 0.5299, 0.3784, 0.5301, 0.3789, 0.5305, 0.3792, 0.5311, 0.3793, 0.532, 0.3793, 0.5329, 0.3794, 0.5342, 0.3795, 0.5349, 0.3796, 0.5355, 0.3798, 0.5359, 0.3801, 0.5363, 0.3805, 0.5365, 0.3811, 0.5367, 0.3814, 0.5367, 0.3818, 0.5367, 0.3822, 0.5368, 0.3827, 0.5369, 0.3831, 0.5369, 0.3836, 0.5369, 0.3841, 0.5369, 0.3853, 0.5368, 0.3863, 0.5365, 0.387, 0.5359, 0.3875, 0.5351, 0.3794, 0.5342, 0.3793, 0.5329, 0.3793, 0.5334, 0.0, 0.0, 1.0, 0.0, 1.0, 1.0, 0.7968, 0.5196, 0.7941, 0.4928, 0.7882, 0.4673, 0.7797, 0.4442, 0.7689, 0.4233, 0.7556, 0.4045, 0.7396, 0.3878, 0.7209, 0.3733, 0.6994, 0.3609, 0.6751, 0.3505, 0.6477, 0.3417, 0.6171, 0.3349, 0.5834, 0.3296, 0.5464, 0.3264, 0.5332, 0.3253, 0.5215, 0.3241, 0.5111, 0.3225, 0.5017, 0.3206, 0.4932, 0.318, 0.4852, 0.3149, 0.4774, 0.3108, 0.4697, 0.306, 0.4618, 0.3002, 0.4535, 0.2933, 0.4445, 0.2851, 0.4346, 0.2757, 0.4292, 0.2704, 0.4243, 0.2658, 0.4196, 0.2616, 0.4153, 0.2578, 0.4113, 0.2545, 0.4074, 0.2514, 0.4036, 0.2488, 0.4, 0.2464, 0.3963, 0.2442, 0.3927, 0.2421, 0.3889, 0.2403, 0.385, 0.2385, 0.3567, 0.23, 0.3272, 0.2278, 0.2974, 0.2315, 0.268, 0.2403, 0.2399, 0.2537, 0.2137, 0.2712, 0.1902, 0.2919, 0.1703, 0.3157, 0.1546, 0.3414, 0.1439, 0.3691, 0.139, 0.3977, 0.2088, 0.4058, 0.2093, 0.3952, 0.2119, 0.3844, 0.2163, 0.3737, 0.2227, 0.3629, 0.231, 0.352, 0.2412, 0.3408, 0.2501, 0.3326, 0.2593, 0.3252, 0.2688, 0.3186, 0.2785, 0.3128, 0.2883, 0.308, 0.2982, 0.3041, 0.3081, 0.3012, 0.3178, 0.2992, 0.3273, 0.2984, 0.3365, 0.2984, 0.3454, 0.2996, 0.3539, 0.3018, 0.3561, 0.3026, 0.3583, 0.3037, 0.3604, 0.3046, 0.3626, 0.3059, 0.3648, 0.3073, 0.3672, 0.3091, 0.3698, 0.3111, 0.3726, 0.3135, 0.3758, 0.3164, 0.3793, 0.3196, 0.3833, 0.3235, 0.3878, 0.3278, 0.3999, 0.3391, 0.4117, 0.3493, 0.4233, 0.3582, 0.4348, 0.366, 0.4464, 0.3729, 0.4582, 0.3787, 0.4704, 0.3836, 0.4831, 0.3875, 0.4964, 0.3908, 0.5106, 0.3934, 0.5256, 0.3951, 0.5419, 0.3963, 0.572, 0.3987, 0.5992, 0.4025, 0.6235, 0.4074, 0.645, 0.4137, 0.6639, 0.4215, 0.6801, 0.4308, 0.6938, 0.4415, 0.7049, 0.454, 0.7137, 0.4679, 0.7201, 0.4835, 0.7241, 0.5007, 0.7261, 0.5199, 0.7259, 0.5309, 0.7246, 0.542, 0.3877, 0.5337, 0.3875, 0.5327, 0.387, 0.532, 0.3863, 0.5313, 0.3854, 0.5307, 0.3844, 0.5302, 0.3831, 0.5301, 0.3822, 0.5299, 0.3815, 0.5299, 0.381, 0.5299, 0.3805, 0.5295, 0.3798, 0.5292, 0.3795, 0.5285, 0.3793, 0.5275, 0.3793, 0.5267, 0.3793, 0.5259, 0.3792, 0.5244, 0.3788, 0.5233, 0.3783, 0.5222, 0.3776, 0.5216, 0.3768, 0.5212, 0.376, 0.5212, 0.3751, 0.5212, 0.3743, 0.5216, 0.3735, 0.5224, 0.3728, 0.5235, 0.3723, 0.5245, 0.3719, 0.5259, 0.3718, 0.5268, 0.3716, 0.5276, 0.3715, 0.5282, 0.3713, 0.5287, 0.3711, 0.529, 0.3709, 0.5293, 0.3706, 0.5295, 0.3702, 0.5297, 0.3697, 0.5297, 0.3692, 0.5297, 0.3685, 0.5297, 0.3677, 0.5297, 0.3667, 0.53, 0.3658, 0.5301, 0.3651, 0.5305, 0.3647, 0.5307, 0.3643, 0.5316, 0.3572, 0.535, 0.3397, 0.5297, 0.3227, 0.523, 0.3061, 0.5153, 0.2902, 0.5063, 0.2749, 0.4961, 0.2604, 0.4849, 0.2466, 0.4725, 0.2354, 0.461, 0.2262, 0.4496, 0.2189, 0.4383, 0.2136, 0.4274, 0.2102, 0.4167, 0.1406, 0.427, 0.1448, 0.4433, 0.1512, 0.4598, 0.1598, 0.4762, 0.1704, 0.4921, 0.1829, 0.5076, 0.1971, 0.5227, 0.2129, 0.5373, 0.2302, 0.5505, 0.2488, 0.5632, 0.2685, 0.5747, 0.2893, 0.5847, 0.3109, 0.5934, 0.3235, 0.5976, 0.3356, 0.6015, 0.3476, 0.6048, 0.3594, 0.6077, 0.3711, 0.6096, 0.3828, 0.6116, 0.3946, 0.6126, 0.4066, 0.6135, 0.4188, 0.6136, 0.4314, 0.6136, 0.4444, 0.6131, 0.4578, 0.6118, 0.469, 0.611, 0.4793, 0.6107, 0.4887, 0.6111, 0.4975, 0.6125, 0.5059, 0.6142, 0.514, 0.6172, 0.3787, 0.6179, 0.3787, 0.617, 0.3785, 0.6161, 0.3781, 0.6156, 0.3775, 0.615, 0.3767, 0.6144, 0.3758, 0.6143, 0.3749, 0.6141, 0.3742, 0.6137, 0.3735, 0.6137, 0.3729, 0.6139, 0.3725, 0.6143, 0.3721, 0.6144, 0.3718, 0.6148, 0.3716, 0.6154, 0.3714, 0.6162, 0.3713, 0.617, 0.3713, 0.6179, 0.0, 1.0, 0.0, 0.0, 0.139, 0.3977, 0.0, 1.0, 0.3713, 0.6179, 0.3713, 0.6189, 0.3713, 0.6195, 0.3714, 0.6202, 0.3716, 0.621, 0.3721, 0.6215, 0.3724, 0.6218, 0.3728, 0.6218, 0.3734, 0.6218, 0.374, 0.6218, 0.3748, 0.6218, 0.3757, 0.6218, 0.3766, 0.6214, 0.3773, 0.6209, 0.3778, 0.6204, 0.3783, 0.6196, 0.3786, 0.6189, 0.3787, 0.6179, 0.514, 0.6172, 0.522, 0.621, 0.5301, 0.6256, 0.5384, 0.6317, 0.5472, 0.6388, 0.5567, 0.6473, 0.5668, 0.6569, 0.5734, 0.6632, 0.5795, 0.6688, 0.585, 0.6737, 0.5902, 0.6778, 0.5952, 0.6816, 0.6, 0.6847, 0.6046, 0.6872, 0.6094, 0.6897, 0.6142, 0.6917, 0.619, 0.6931, 0.6242, 0.6943, 0.6298, 0.6955, 0.6528, 0.697, 0.6754, 0.6937, 0.6972, 0.6858, 0.7179, 0.6742, 0.7369, 0.6587, 0.754, 0.6404, 0.7689, 0.6196, 0.7809, 0.5967, 0.7897, 0.5718, 0.7952, 0.5462, 0.7968, 0.5196, 1.0, 1.0, 0.3786, 0.6189, 0.3783, 0.6196, 0.3778, 0.6204, 0.3773, 0.6209, 0.3766, 0.6214, 0.3757, 0.6218, 0.3748, 0.6218, 0.374, 0.6218, 0.3734, 0.6218, 0.3728, 0.6218, 0.3724, 0.6218, 0.3721, 0.6215, 0.3716, 0.621, 0.3714, 0.6202, 0.3713, 0.6195, 0.3713, 0.6189, 0.3713, 0.6179, 0.3713, 0.617, 0.3714, 0.6162, 0.3716, 0.6154, 0.3718, 0.6148, 0.3721, 0.6144, 0.3725, 0.6143, 0.3729, 0.6139, 0.3735, 0.6137, 0.3742, 0.6137, 0.3749, 0.6141, 0.3758, 0.6143, 0.3767, 0.6144, 0.3775, 0.615, 0.3781, 0.6156, 0.3785, 0.6161, 0.3787, 0.617, 0.3787, 0.6179, 0.7223, 0.5527, 0.7189, 0.5633, 0.7145, 0.5733, 0.7094, 0.583, 0.7035, 0.5921, 0.6968, 0.6003, 0.6894, 0.6077, 0.6814, 0.6141, 0.6729, 0.6196, 0.6638, 0.6235, 0.6592, 0.6251, 0.655, 0.6262, 0.6511, 0.6271, 0.6475, 0.6273, 0.644, 0.6269, 0.6404, 0.6257, 0.6368, 0.6241, 0.6331, 0.6219, 0.6288, 0.6186, 0.6243, 0.6147, 0.6192, 0.6102, 0.6134, 0.6044, 0.6, 0.5919, 0.5871, 0.5808, 0.5743, 0.5714, 0.5618, 0.5632, 0.5492, 0.5564, 0.5364, 0.5507, 0.5233, 0.5466, 0.5098, 0.5435, 0.4958, 0.5417, 0.481, 0.5408, 0.4654, 0.541, 0.4488, 0.5424, 0.4301, 0.5433, 0.4116, 0.5434, 0.3932, 0.5417, 0.375, 0.5389, 0.3572, 0.535, 0.3643, 0.5316, 0.3645, 0.532, 0.3648, 0.5324, 0.3653, 0.533, 0.3661, 0.5334, 0.367, 0.5336, 0.3681, 0.5341, 0.3687, 0.5341, 0.3693, 0.5342, 0.3698, 0.5342, 0.3705, 0.5342, 0.371, 0.5341, 0.3712, 0.5336, 0.3713, 0.5327, 0.3713, 0.5322, 0.3714, 0.5314, 0.3716, 0.5307, 0.372, 0.5303, 0.3723, 0.5301, 0.3727, 0.5299, 0.3732, 0.5299, 0.3738, 0.5299, 0.3745, 0.5298, 0.3753, 0.5299, 0.3762, 0.5299, 0.3769, 0.5299, 0.3775, 0.5299, 0.378, 0.5299, 0.3784, 0.5301, 0.3789, 0.5305, 0.3792, 0.5311, 0.3793, 0.532, 0.3793, 0.5329, 0.3793, 0.5334, 0.3794, 0.5342, 0.3795, 0.5349, 0.3796, 0.5355, 0.3798, 0.5359, 0.3801, 0.5363, 0.3805, 0.5365, 0.3811, 0.5367, 0.3814, 0.5367, 0.3818, 0.5367, 0.3822, 0.5368, 0.3827, 0.5369, 0.3831, 0.5369, 0.3836, 0.5369, 0.3841, 0.5369, 0.3853, 0.5368, 0.3863, 0.5365, 0.387, 0.5359, 0.3875, 0.5351, 0.3877, 0.5345, 0.3877, 0.5337, 0.7246, 0.542, 0.3877, 0.5345, 0.3875, 0.5351, 0.387, 0.5359, 0.3863, 0.5365, 0.3853, 0.5368, 0.3841, 0.5369, 0.3836, 0.5369, 0.3831, 0.5369, 0.3827, 0.5369, 0.3822, 0.5368, 0.3818, 0.5367, 0.3814, 0.5367, 0.3811, 0.5367, 0.3805, 0.5365, 0.3801, 0.5363, 0.3798, 0.5359, 0.3796, 0.5355, 0.3795, 0.5349, 0.3794, 0.5342, 0.3793, 0.5329, 0.3793, 0.532, 0.3792, 0.5311, 0.3789, 0.5305, 0.3784, 0.5301, 0.378, 0.5299, 0.3775, 0.5299, 0.3769, 0.5299, 0.3762, 0.5299, 0.3753, 0.5299, 0.3745, 0.5298, 0.3738, 0.5299, 0.3732, 0.5299, 0.3727, 0.5299, 0.3723, 0.5301, 0.372, 0.5303, 0.3716, 0.5307, 0.3714, 0.5314, 0.3713, 0.5322, 0.3713, 0.5327, 0.3712, 0.5336, 0.371, 0.5341, 0.3705, 0.5342, 0.3698, 0.5342, 0.3693, 0.5342, 0.3687, 0.5341, 0.3681, 0.5341, 0.367, 0.5336, 0.3661, 0.5334, 0.3653, 0.533, 0.3648, 0.5324, 0.3645, 0.532, 0.3643, 0.5316, 0.3647, 0.5307, 0.3651, 0.5305, 0.3658, 0.5301, 0.3667, 0.53, 0.3677, 0.5297, 0.3685, 0.5297, 0.3692, 0.5297, 0.3697, 0.5297, 0.3702, 0.5297, 0.3706, 0.5295, 0.3709, 0.5293, 0.3711, 0.529, 0.3713, 0.5287, 0.3715, 0.5282, 0.3716, 0.5276, 0.3718, 0.5268, 0.3719, 0.5259, 0.3723, 0.5245, 0.3728, 0.5235, 0.3735, 0.5224, 0.3743, 0.5216, 0.3751, 0.5212, 0.376, 0.5212, 0.3768, 0.5212, 0.3776, 0.5216, 0.3783, 0.5222, 0.3788, 0.5233, 0.3792, 0.5244, 0.3793, 0.5259, 0.3793, 0.5267, 0.3793, 0.5275, 0.3795, 0.5285, 0.3798, 0.5292, 0.3805, 0.5295, 0.381, 0.5299, 0.3815, 0.5299, 0.3822, 0.5299, 0.3831, 0.5301, 0.3844, 0.5302, 0.3854, 0.5307, 0.3863, 0.5313, 0.387, 0.532, 0.3875, 0.5327, 0.3877, 0.5337, 0.3794, 0.5342, 0.3793, 0.5334, 0.3793, 0.5329, 0.5834, 0.3296, 0.5464, 0.3264, 0.5464, 0.3264, 0.5834, 0.3296, 0.3227, 0.523, 0.3061, 0.5153, 0.3061, 0.5153, 0.3227, 0.523, 0.6171, 0.3349, 0.5834, 0.3296, 0.5834, 0.3296, 0.6171, 0.3349, 0.3397, 0.5297, 0.3227, 0.523, 0.3227, 0.523, 0.3397, 0.5297, 0.6477, 0.3417, 0.6171, 0.3349, 0.6171, 0.3349, 0.6477, 0.3417, 0.3572, 0.535, 0.3397, 0.5297, 0.3397, 0.5297, 0.3572, 0.535, 0.6751, 0.3505, 0.6477, 0.3417, 0.6477, 0.3417, 0.6751, 0.3505, 0.375, 0.5389, 0.3572, 0.535, 0.3572, 0.535, 0.375, 0.5389, 0.6994, 0.3609, 0.6751, 0.3505, 0.6751, 0.3505, 0.6994, 0.3609, 0.3932, 0.5417, 0.375, 0.5389, 0.375, 0.5389, 0.3932, 0.5417, 0.7209, 0.3733, 0.6994, 0.3609, 0.6994, 0.3609, 0.7209, 0.3733, 0.4116, 0.5434, 0.3932, 0.5417, 0.3932, 0.5417, 0.4116, 0.5434, 0.7396, 0.3878, 0.7209, 0.3733, 0.7209, 0.3733, 0.7396, 0.3878, 0.4301, 0.5433, 0.4116, 0.5434, 0.4116, 0.5434, 0.4301, 0.5433, 0.7556, 0.4045, 0.7396, 0.3878, 0.7396, 0.3878, 0.7556, 0.4045, 0.4488, 0.5424, 0.4301, 0.5433, 0.4301, 0.5433, 0.4488, 0.5424, 0.7689, 0.4233, 0.7556, 0.4045, 0.7556, 0.4045, 0.7689, 0.4233, 0.4654, 0.541, 0.4488, 0.5424, 0.4488, 0.5424, 0.4654, 0.541, 0.7797, 0.4442, 0.7689, 0.4233, 0.7689, 0.4233, 0.7797, 0.4442, 0.481, 0.5408, 0.4654, 0.541, 0.4654, 0.541, 0.481, 0.5408, 0.7882, 0.4673, 0.7797, 0.4442, 0.7797, 0.4442, 0.7882, 0.4673, 0.4958, 0.5417, 0.481, 0.5408, 0.481, 0.5408, 0.4958, 0.5417, 0.7941, 0.4928, 0.7882, 0.4673, 0.7882, 0.4673, 0.7941, 0.4928, 0.5098, 0.5435, 0.4958, 0.5417, 0.4958, 0.5417, 0.5098, 0.5435, 0.7968, 0.5196, 0.7941, 0.4928, 0.7941, 0.4928, 0.7968, 0.5196, 0.5233, 0.5466, 0.5098, 0.5435, 0.5098, 0.5435, 0.5233, 0.5466, 0.7952, 0.5462, 0.7968, 0.5196, 0.7968, 0.5196, 0.7952, 0.5462, 0.5364, 0.5507, 0.5233, 0.5466, 0.5233, 0.5466, 0.5364, 0.5507, 0.7897, 0.5718, 0.7952, 0.5462, 0.7952, 0.5462, 0.7897, 0.5718, 0.5492, 0.5564, 0.5364, 0.5507, 0.5364, 0.5507, 0.5492, 0.5564, 0.7809, 0.5967, 0.7897, 0.5718, 0.7897, 0.5718, 0.7809, 0.5967, 0.5618, 0.5632, 0.5492, 0.5564, 0.5492, 0.5564, 0.5618, 0.5632, 0.7689, 0.6196, 0.7809, 0.5967, 0.7809, 0.5967, 0.7689, 0.6196, 0.5743, 0.5714, 0.5618, 0.5632, 0.5618, 0.5632, 0.5743, 0.5714, 0.754, 0.6404, 0.7689, 0.6196, 0.7689, 0.6196, 0.754, 0.6404, 0.5871, 0.5808, 0.5743, 0.5714, 0.5743, 0.5714, 0.5871, 0.5808, 0.7369, 0.6587, 0.754, 0.6404, 0.754, 0.6404, 0.7369, 0.6587, 0.6, 0.5919, 0.5871, 0.5808, 0.5871, 0.5808, 0.6, 0.5919, 0.7179, 0.6742, 0.7369, 0.6587, 0.7369, 0.6587, 0.7179, 0.6742, 0.6134, 0.6044, 0.6, 0.5919, 0.6, 0.5919, 0.6134, 0.6044, 0.6972, 0.6858, 0.7179, 0.6742, 0.7179, 0.6742, 0.6972, 0.6858, 0.6192, 0.6102, 0.6134, 0.6044, 0.6134, 0.6044, 0.6192, 0.6102, 0.6754, 0.6937, 0.6972, 0.6858, 0.6972, 0.6858, 0.6754, 0.6937, 0.6243, 0.6147, 0.6192, 0.6102, 0.6192, 0.6102, 0.6243, 0.6147, 0.6404, 0.6257, 0.6368, 0.6241, 0.6368, 0.6241, 0.6404, 0.6257, 0.6528, 0.697, 0.6754, 0.6937, 0.6754, 0.6937, 0.6528, 0.697, 0.6288, 0.6186, 0.6243, 0.6147, 0.6243, 0.6147, 0.6288, 0.6186, 0.644, 0.6269, 0.6404, 0.6257, 0.6404, 0.6257, 0.644, 0.6269, 0.6298, 0.6955, 0.6528, 0.697, 0.6528, 0.697, 0.6298, 0.6955, 0.6331, 0.6219, 0.6288, 0.6186, 0.6288, 0.6186, 0.6331, 0.6219, 0.6475, 0.6273, 0.644, 0.6269, 0.644, 0.6269, 0.6475, 0.6273, 0.6242, 0.6943, 0.6298, 0.6955, 0.6298, 0.6955, 0.6242, 0.6943, 0.6368, 0.6241, 0.6331, 0.6219, 0.6331, 0.6219, 0.6368, 0.6241, 0.6511, 0.6271, 0.6475, 0.6273, 0.6475, 0.6273, 0.6511, 0.6271, 0.619, 0.6931, 0.6242, 0.6943, 0.6242, 0.6943, 0.619, 0.6931, 0.6, 0.6847, 0.6046, 0.6872, 0.6046, 0.6872, 0.6, 0.6847, 0.655, 0.6262, 0.6511, 0.6271, 0.6511, 0.6271, 0.655, 0.6262, 0.6142, 0.6917, 0.619, 0.6931, 0.619, 0.6931, 0.6142, 0.6917, 0.5952, 0.6816, 0.6, 0.6847, 0.6, 0.6847, 0.5952, 0.6816, 0.6592, 0.6251, 0.655, 0.6262, 0.655, 0.6262, 0.6592, 0.6251, 0.6094, 0.6897, 0.6142, 0.6917, 0.6142, 0.6917, 0.6094, 0.6897, 0.5902, 0.6778, 0.5952, 0.6816, 0.5952, 0.6816, 0.5902, 0.6778, 0.6638, 0.6235, 0.6592, 0.6251, 0.6592, 0.6251, 0.6638, 0.6235, 0.6046, 0.6872, 0.6094, 0.6897, 0.6094, 0.6897, 0.6046, 0.6872, 0.585, 0.6737, 0.5902, 0.6778, 0.5902, 0.6778, 0.585, 0.6737, 0.6729, 0.6196, 0.6638, 0.6235, 0.6638, 0.6235, 0.6729, 0.6196, 0.5795, 0.6688, 0.585, 0.6737, 0.585, 0.6737, 0.5795, 0.6688, 0.6814, 0.6141, 0.6729, 0.6196, 0.6729, 0.6196, 0.6814, 0.6141, 0.5734, 0.6632, 0.5795, 0.6688, 0.5795, 0.6688, 0.5734, 0.6632, 0.6894, 0.6077, 0.6814, 0.6141, 0.6814, 0.6141, 0.6894, 0.6077, 0.5668, 0.6569, 0.5734, 0.6632, 0.5734, 0.6632, 0.5668, 0.6569, 0.6968, 0.6003, 0.6894, 0.6077, 0.6894, 0.6077, 0.6968, 0.6003, 0.5567, 0.6473, 0.5668, 0.6569, 0.5668, 0.6569, 0.5567, 0.6473, 0.7035, 0.5921, 0.6968, 0.6003, 0.6968, 0.6003, 0.7035, 0.5921, 0.5472, 0.6388, 0.5567, 0.6473, 0.5567, 0.6473, 0.5472, 0.6388, 0.7094, 0.583, 0.7035, 0.5921, 0.7035, 0.5921, 0.7094, 0.583, 0.5384, 0.6317, 0.5472, 0.6388, 0.5472, 0.6388, 0.5384, 0.6317, 0.7145, 0.5733, 0.7094, 0.583, 0.7094, 0.583, 0.7145, 0.5733, 0.5301, 0.6256, 0.5384, 0.6317, 0.5384, 0.6317, 0.5301, 0.6256, 0.7189, 0.5633, 0.7145, 0.5733, 0.7145, 0.5733, 0.7189, 0.5633, 0.522, 0.621, 0.5301, 0.6256, 0.5301, 0.6256, 0.522, 0.621, 0.7223, 0.5527, 0.7189, 0.5633, 0.7189, 0.5633, 0.7223, 0.5527, 0.514, 0.6172, 0.522, 0.621, 0.522, 0.621, 0.514, 0.6172, 0.7246, 0.542, 0.7223, 0.5527, 0.7223, 0.5527, 0.7246, 0.542, 0.5059, 0.6142, 0.514, 0.6172, 0.514, 0.6172, 0.5059, 0.6142, 0.7259, 0.5309, 0.7246, 0.542, 0.7246, 0.542, 0.7259, 0.5309, 0.4975, 0.6125, 0.5059, 0.6142, 0.5059, 0.6142, 0.4975, 0.6125, 0.7261, 0.5199, 0.7259, 0.5309, 0.7259, 0.5309, 0.7261, 0.5199, 0.4887, 0.6111, 0.4975, 0.6125, 0.4975, 0.6125, 0.4887, 0.6111, 0.7241, 0.5007, 0.7261, 0.5199, 0.7261, 0.5199, 0.7241, 0.5007, 0.4793, 0.6107, 0.4887, 0.6111, 0.4887, 0.6111, 0.4793, 0.6107, 0.7201, 0.4835, 0.7241, 0.5007, 0.7241, 0.5007, 0.7201, 0.4835, 0.469, 0.611, 0.4793, 0.6107, 0.4793, 0.6107, 0.469, 0.611, 0.7137, 0.4679, 0.7201, 0.4835, 0.7201, 0.4835, 0.7137, 0.4679, 0.4578, 0.6118, 0.469, 0.611, 0.469, 0.611, 0.4578, 0.6118, 0.7049, 0.454, 0.7137, 0.4679, 0.7137, 0.4679, 0.7049, 0.454, 0.4444, 0.6131, 0.4578, 0.6118, 0.4578, 0.6118, 0.4444, 0.6131, 0.6938, 0.4415, 0.7049, 0.454, 0.7049, 0.454, 0.6938, 0.4415, 0.4314, 0.6136, 0.4444, 0.6131, 0.4444, 0.6131, 0.4314, 0.6136, 0.6801, 0.4308, 0.6938, 0.4415, 0.6938, 0.4415, 0.6801, 0.4308, 0.4188, 0.6136, 0.4314, 0.6136, 0.4314, 0.6136, 0.4188, 0.6136, 0.6639, 0.4215, 0.6801, 0.4308, 0.6801, 0.4308, 0.6639, 0.4215, 0.4066, 0.6135, 0.4188, 0.6136, 0.4188, 0.6136, 0.4066, 0.6135, 0.645, 0.4137, 0.6639, 0.4215, 0.6639, 0.4215, 0.645, 0.4137, 0.3946, 0.6126, 0.4066, 0.6135, 0.4066, 0.6135, 0.3946, 0.6126, 0.6235, 0.4074, 0.645, 0.4137, 0.645, 0.4137, 0.6235, 0.4074, 0.3828, 0.6116, 0.3946, 0.6126, 0.3946, 0.6126, 0.3828, 0.6116, 0.5992, 0.4025, 0.6235, 0.4074, 0.6235, 0.4074, 0.5992, 0.4025, 0.3711, 0.6096, 0.3828, 0.6116, 0.3828, 0.6116, 0.3711, 0.6096, 0.572, 0.3987, 0.5992, 0.4025, 0.5992, 0.4025, 0.572, 0.3987, 0.3594, 0.6077, 0.3711, 0.6096, 0.3711, 0.6096, 0.3594, 0.6077, 0.5419, 0.3963, 0.572, 0.3987, 0.572, 0.3987, 0.5419, 0.3963, 0.3476, 0.6048, 0.3594, 0.6077, 0.3594, 0.6077, 0.3476, 0.6048, 0.5256, 0.3951, 0.5419, 0.3963, 0.5419, 0.3963, 0.5256, 0.3951, 0.3356, 0.6015, 0.3476, 0.6048, 0.3476, 0.6048, 0.3356, 0.6015, 0.5106, 0.3934, 0.5256, 0.3951, 0.5256, 0.3951, 0.5106, 0.3934, 0.3235, 0.5976, 0.3356, 0.6015, 0.3356, 0.6015, 0.3235, 0.5976, 0.4964, 0.3908, 0.5106, 0.3934, 0.5106, 0.3934, 0.4964, 0.3908, 0.3109, 0.5934, 0.3235, 0.5976, 0.3235, 0.5976, 0.3109, 0.5934, 0.4831, 0.3875, 0.4964, 0.3908, 0.4964, 0.3908, 0.4831, 0.3875, 0.2893, 0.5847, 0.3109, 0.5934, 0.3109, 0.5934, 0.2893, 0.5847, 0.4704, 0.3836, 0.4831, 0.3875, 0.4831, 0.3875, 0.4704, 0.3836, 0.2685, 0.5747, 0.2893, 0.5847, 0.2893, 0.5847, 0.2685, 0.5747, 0.4582, 0.3787, 0.4704, 0.3836, 0.4704, 0.3836, 0.4582, 0.3787, 0.2488, 0.5632, 0.2685, 0.5747, 0.2685, 0.5747, 0.2488, 0.5632, 0.4464, 0.3729, 0.4582, 0.3787, 0.4582, 0.3787, 0.4464, 0.3729, 0.2302, 0.5505, 0.2488, 0.5632, 0.2488, 0.5632, 0.2302, 0.5505, 0.4348, 0.366, 0.4464, 0.3729, 0.4464, 0.3729, 0.4348, 0.366, 0.2129, 0.5373, 0.2302, 0.5505, 0.2302, 0.5505, 0.2129, 0.5373, 0.4233, 0.3582, 0.4348, 0.366, 0.4348, 0.366, 0.4233, 0.3582, 0.1971, 0.5227, 0.2129, 0.5373, 0.2129, 0.5373, 0.1971, 0.5227, 0.4117, 0.3493, 0.4233, 0.3582, 0.4233, 0.3582, 0.4117, 0.3493, 0.1829, 0.5076, 0.1971, 0.5227, 0.1971, 0.5227, 0.1829, 0.5076, 0.3999, 0.3391, 0.4117, 0.3493, 0.4117, 0.3493, 0.3999, 0.3391, 0.1704, 0.4921, 0.1829, 0.5076, 0.1829, 0.5076, 0.1704, 0.4921, 0.3878, 0.3278, 0.3999, 0.3391, 0.3999, 0.3391, 0.3878, 0.3278, 0.1598, 0.4762, 0.1704, 0.4921, 0.1704, 0.4921, 0.1598, 0.4762, 0.3833, 0.3235, 0.3878, 0.3278, 0.3878, 0.3278, 0.3833, 0.3235, 0.1512, 0.4598, 0.1598, 0.4762, 0.1598, 0.4762, 0.1512, 0.4598, 0.3793, 0.3196, 0.3833, 0.3235, 0.3833, 0.3235, 0.3793, 0.3196, 0.1448, 0.4433, 0.1512, 0.4598, 0.1512, 0.4598, 0.1448, 0.4433, 0.3758, 0.3164, 0.3793, 0.3196, 0.3793, 0.3196, 0.3758, 0.3164, 0.1406, 0.427, 0.1448, 0.4433, 0.1448, 0.4433, 0.1406, 0.427, 0.3726, 0.3135, 0.3758, 0.3164, 0.3758, 0.3164, 0.3726, 0.3135, 0.139, 0.3977, 0.1406, 0.427, 0.1406, 0.427, 0.139, 0.3977, 0.3698, 0.3111, 0.3726, 0.3135, 0.3726, 0.3135, 0.3698, 0.3111, 0.1439, 0.3691, 0.139, 0.3977, 0.139, 0.3977, 0.1439, 0.3691, 0.3672, 0.3091, 0.3698, 0.3111, 0.3698, 0.3111, 0.3672, 0.3091, 0.1546, 0.3414, 0.1439, 0.3691, 0.1439, 0.3691, 0.1546, 0.3414, 0.3648, 0.3073, 0.3672, 0.3091, 0.3672, 0.3091, 0.3648, 0.3073, 0.1703, 0.3157, 0.1546, 0.3414, 0.1546, 0.3414, 0.1703, 0.3157, 0.3626, 0.3059, 0.3648, 0.3073, 0.3648, 0.3073, 0.3626, 0.3059, 0.1902, 0.2919, 0.1703, 0.3157, 0.1703, 0.3157, 0.1902, 0.2919, 0.3604, 0.3046, 0.3626, 0.3059, 0.3626, 0.3059, 0.3604, 0.3046, 0.2137, 0.2712, 0.1902, 0.2919, 0.1902, 0.2919, 0.2137, 0.2712, 0.3583, 0.3037, 0.3604, 0.3046, 0.3604, 0.3046, 0.3583, 0.3037, 0.2399, 0.2537, 0.2137, 0.2712, 0.2137, 0.2712, 0.2399, 0.2537, 0.3561, 0.3026, 0.3583, 0.3037, 0.3583, 0.3037, 0.3561, 0.3026, 0.268, 0.2403, 0.2399, 0.2537, 0.2399, 0.2537, 0.268, 0.2403, 0.3539, 0.3018, 0.3561, 0.3026, 0.3561, 0.3026, 0.3539, 0.3018, 0.2974, 0.2315, 0.268, 0.2403, 0.268, 0.2403, 0.2974, 0.2315, 0.3454, 0.2996, 0.3539, 0.3018, 0.3539, 0.3018, 0.3454, 0.2996, 0.3272, 0.2278, 0.2974, 0.2315, 0.2974, 0.2315, 0.3272, 0.2278, 0.3365, 0.2984, 0.3454, 0.2996, 0.3454, 0.2996, 0.3365, 0.2984, 0.3567, 0.23, 0.3272, 0.2278, 0.3272, 0.2278, 0.3567, 0.23, 0.3273, 0.2984, 0.3365, 0.2984, 0.3365, 0.2984, 0.3273, 0.2984, 0.385, 0.2385, 0.3567, 0.23, 0.3567, 0.23, 0.385, 0.2385, 0.3178, 0.2992, 0.3273, 0.2984, 0.3273, 0.2984, 0.3178, 0.2992, 0.3889, 0.2403, 0.385, 0.2385, 0.385, 0.2385, 0.3889, 0.2403, 0.3081, 0.3012, 0.3178, 0.2992, 0.3178, 0.2992, 0.3081, 0.3012, 0.3927, 0.2421, 0.3889, 0.2403, 0.3889, 0.2403, 0.3927, 0.2421, 0.2982, 0.3041, 0.3081, 0.3012, 0.3081, 0.3012, 0.2982, 0.3041, 0.3963, 0.2442, 0.3927, 0.2421, 0.3927, 0.2421, 0.3963, 0.2442, 0.2883, 0.308, 0.2982, 0.3041, 0.2982, 0.3041, 0.2883, 0.308, 0.4, 0.2464, 0.3963, 0.2442, 0.3963, 0.2442, 0.4, 0.2464, 0.2785, 0.3128, 0.2883, 0.308, 0.2883, 0.308, 0.2785, 0.3128, 0.4036, 0.2488, 0.4, 0.2464, 0.4, 0.2464, 0.4036, 0.2488, 0.2688, 0.3186, 0.2785, 0.3128, 0.2785, 0.3128, 0.2688, 0.3186, 0.4074, 0.2514, 0.4036, 0.2488, 0.4036, 0.2488, 0.4074, 0.2514, 0.2593, 0.3252, 0.2688, 0.3186, 0.2688, 0.3186, 0.2593, 0.3252, 0.4113, 0.2545, 0.4074, 0.2514, 0.4074, 0.2514, 0.4113, 0.2545, 0.2501, 0.3326, 0.2593, 0.3252, 0.2593, 0.3252, 0.2501, 0.3326, 0.4153, 0.2578, 0.4113, 0.2545, 0.4113, 0.2545, 0.4153, 0.2578, 0.2412, 0.3408, 0.2501, 0.3326, 0.2501, 0.3326, 0.2412, 0.3408, 0.4196, 0.2616, 0.4153, 0.2578, 0.4153, 0.2578, 0.4196, 0.2616, 0.231, 0.352, 0.2412, 0.3408, 0.2412, 0.3408, 0.231, 0.352, 0.4243, 0.2658, 0.4196, 0.2616, 0.4196, 0.2616, 0.4243, 0.2658, 0.2227, 0.3629, 0.231, 0.352, 0.231, 0.352, 0.2227, 0.3629, 0.4292, 0.2704, 0.4243, 0.2658, 0.4243, 0.2658, 0.4292, 0.2704, 0.2163, 0.3737, 0.2227, 0.3629, 0.2227, 0.3629, 0.2163, 0.3737, 0.4346, 0.2757, 0.4292, 0.2704, 0.4292, 0.2704, 0.4346, 0.2757, 0.2119, 0.3844, 0.2163, 0.3737, 0.2163, 0.3737, 0.2119, 0.3844, 0.4445, 0.2851, 0.4346, 0.2757, 0.4346, 0.2757, 0.4445, 0.2851, 0.2093, 0.3952, 0.2119, 0.3844, 0.2119, 0.3844, 0.2093, 0.3952, 0.4535, 0.2933, 0.4445, 0.2851, 0.4445, 0.2851, 0.4535, 0.2933, 0.2088, 0.4058, 0.2093, 0.3952, 0.2093, 0.3952, 0.2088, 0.4058, 0.0, 1.0, 0.0, 0.0, 0.0, 0.0, 0.0, 1.0, 0.4618, 0.3002, 0.4535, 0.2933, 0.4535, 0.2933, 0.4618, 0.3002, 0.2102, 0.4167, 0.2088, 0.4058, 0.2088, 0.4058, 0.2102, 0.4167, 0.0, 0.0, 1.0, 0.0, 1.0, 0.0, 0.0, 0.0, 0.4697, 0.306, 0.4618, 0.3002, 0.4618, 0.3002, 0.4697, 0.306, 0.2136, 0.4274, 0.2102, 0.4167, 0.2102, 0.4167, 0.2136, 0.4274, 1.0, 0.0, 1.0, 1.0, 1.0, 1.0, 1.0, 0.0, 0.4774, 0.3108, 0.4697, 0.306, 0.4697, 0.306, 0.4774, 0.3108, 0.2189, 0.4383, 0.2136, 0.4274, 0.2136, 0.4274, 0.2189, 0.4383, 1.0, 1.0, 0.0, 1.0, 0.0, 1.0, 1.0, 1.0, 0.4852, 0.3149, 0.4774, 0.3108, 0.4774, 0.3108, 0.4852, 0.3149, 0.2262, 0.4496, 0.2189, 0.4383, 0.2189, 0.4383, 0.2262, 0.4496, 0.4932, 0.318, 0.4852, 0.3149, 0.4852, 0.3149, 0.4932, 0.318, 0.2354, 0.461, 0.2262, 0.4496, 0.2262, 0.4496, 0.2354, 0.461, 0.5017, 0.3206, 0.4932, 0.318, 0.4932, 0.318, 0.5017, 0.3206, 0.2466, 0.4725, 0.2354, 0.461, 0.2354, 0.461, 0.2466, 0.4725, 0.5111, 0.3225, 0.5017, 0.3206, 0.5017, 0.3206, 0.5111, 0.3225, 0.2604, 0.4849, 0.2466, 0.4725, 0.2466, 0.4725, 0.2604, 0.4849, 0.5215, 0.3241, 0.5111, 0.3225, 0.5111, 0.3225, 0.5215, 0.3241, 0.2749, 0.4961, 0.2604, 0.4849, 0.2604, 0.4849, 0.2749, 0.4961, 0.5332, 0.3253, 0.5215, 0.3241, 0.5215, 0.3241, 0.5332, 0.3253, 0.2902, 0.5063, 0.2749, 0.4961, 0.2749, 0.4961, 0.2902, 0.5063, 0.5464, 0.3264, 0.5332, 0.3253, 0.5332, 0.3253, 0.5464, 0.3264, 0.3061, 0.5153, 0.2902, 0.5063, 0.2902, 0.5063, 0.3061, 0.5153])
me_plane_004.use_remesh_fix_poles = True
me_plane_004.use_remesh_preserve_attributes = False
me_plane_004.use_mirror_vertex_groups = False
me_plane_004.update()
me_plane_005 = bpy.data.meshes.new('Plane.005')
me_plane_005.from_pydata([(-1.0, -1.0, 0.0), (1.0, -1.0, 0.0), (-1.0, 1.0, 0.0), (1.0, 1.0, 0.0)], [], [(0, 1, 3, 2)])
_uv = me_plane_005.uv_layers.new(name='UVMap')
_uv.uv.foreach_set('vector', [0.0, 0.0, 1.0, 0.0, 1.0, 1.0, 0.0, 1.0])
me_plane_005.use_remesh_fix_poles = True
me_plane_005.use_remesh_preserve_attributes = False
me_plane_005.use_mirror_vertex_groups = False
me_plane_005.update()

# ---- objects
ob_walls = bpy.data.objects.new('Walls', me_plane_004)
ob_floor = bpy.data.objects.new('Floor', me_plane_005)

# ---- transforms, parenting, visibility, modifiers, constraints
ob_walls.location = (7.434, -3.589, -0.002392)
ob_walls.scale = (25.0, 25.0, 0.4333)
ob_walls.lineart.crease_threshold = 0.0
ob_floor.location = (7.067, -3.361, -0.002392)
ob_floor.scale = (20.0, 20.0, 1.0)
ob_floor.lineart.crease_threshold = 0.0

# ---- collection membership
col_collection.objects.link(ob_walls)
col_collection.objects.link(ob_floor)

# ---- scene / render settings (as saved in the file)
scene.frame_start = 1; scene.frame_end = 250; scene.frame_set(1)
scene.render.engine = 'BLENDER_EEVEE_NEXT'
scene.cycles.use_denoising = False
scene.cycles.samples = 128
scene.cycles.sampling_pattern = 'TABULATED_SOBOL'
scene.cycles.use_adaptive_sampling = False
scene.cycles.use_light_tree = False
scene.view_settings.view_transform = 'Filmic'
bpy.context.view_layer.update()

# ---- added for rendering (the .blend has no active camera and no usable light): camera, sun
cam_auto = bpy.data.cameras.new('AutoCamera')
cam_auto.lens = 50.0
cam_auto.sensor_width = 36.0
cam_auto.clip_end = 1148.29
ob_auto_camera = bpy.data.objects.new('AutoCamera', cam_auto)
scene.collection.objects.link(ob_auto_camera)
ob_auto_camera.location = (72.8643, -82.1052, 52.8414)
ob_auto_camera.rotation_euler = (1.09748, -7.21219e-08, 0.694738)
scene.camera = ob_auto_camera
light_auto_sun = bpy.data.lights.new('AutoSun', 'SUN')
light_auto_sun.energy = 3.0
light_auto_sun.angle = 0.0523599
ob_auto_sun = bpy.data.objects.new('AutoSun', light_auto_sun)
scene.collection.objects.link(ob_auto_sun)
ob_auto_sun.rotation_euler = (0.872665, 0.174533, 0.523599)
bpy.context.view_layer.update()
